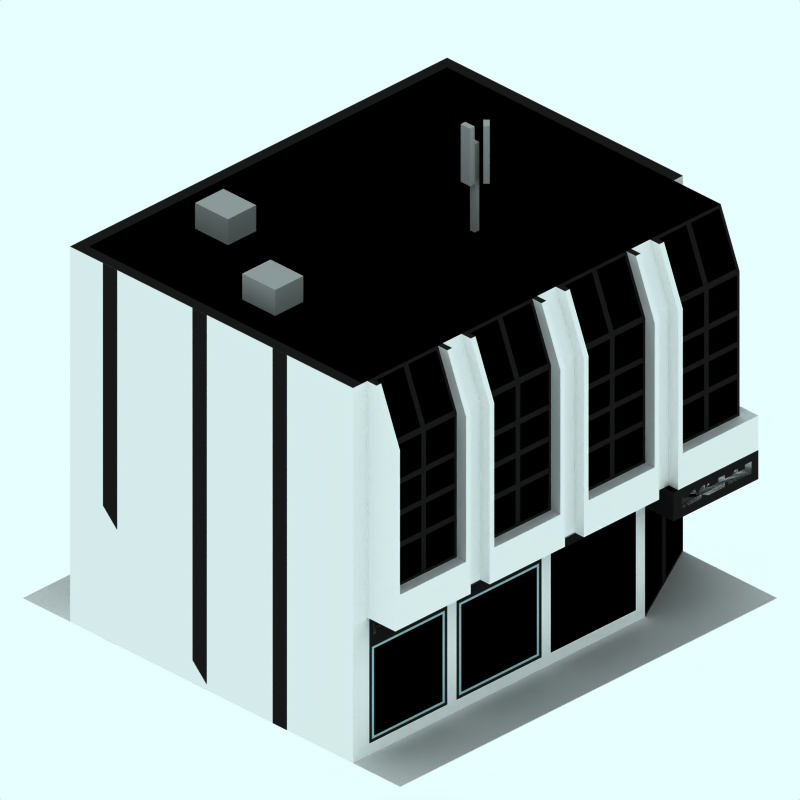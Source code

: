 # Source: 80-shop-offices.blend  (saved by Blender 2.42.0; exported with 4.5.12 LTS)
import bpy
from mathutils import Matrix  # noqa: F401  (used for matrix-valued properties, if any)

bpy.ops.wm.read_factory_settings(use_empty=True)
scene = bpy.context.scene
scene.name = 'Scene'

# ---- collections
col_collection_1 = bpy.data.collections.new('Collection 1'); scene.collection.children.link(col_collection_1)
col_collection_2 = bpy.data.collections.new('Collection 2'); scene.collection.children.link(col_collection_2)
col_collection_2.hide_render = True
col_collection_2.hide_viewport = True
col_collection_3 = bpy.data.collections.new('Collection 3'); scene.collection.children.link(col_collection_3)
col_collection_3.hide_render = True
col_collection_3.hide_viewport = True
col_collection_4 = bpy.data.collections.new('Collection 4'); scene.collection.children.link(col_collection_4)
col_collection_4.hide_render = True
col_collection_4.hide_viewport = True

# ---- materials (node trees are filled in below, after node groups)
mat_frame = bpy.data.materials.new('Frame')
mat_frame.alpha_threshold = 0.0
mat_frame.preview_render_type = 'CUBE'
mat_frame.diffuse_color = (0.1, 0.09901, 0.09901, 1.0)
mat_frame.specular_color = (1.0, 0.9999, 0.9999)
mat_frame.roughness = 0.5
mat_frame.line_color = (0.0, 0.0, 0.0, 1.0)
mat_maincolour1 = bpy.data.materials.new('MainColour1')
mat_maincolour1.alpha_threshold = 0.0
mat_maincolour1.preview_render_type = 'CUBE'
mat_maincolour1.diffuse_color = (0.6, 0.5999, 0.5999, 1.0)
mat_maincolour1.specular_color = (1.0, 0.9999, 0.9999)
mat_maincolour1.roughness = 0.5
mat_maincolour1.line_color = (0.0, 0.0, 0.0, 1.0)
mat_interior = bpy.data.materials.new('Interior')
mat_interior.alpha_threshold = 0.0
mat_interior.preview_render_type = 'CUBE'
mat_interior.diffuse_color = (0.0001, 9.999e-05, 9.999e-05, 1.0)
mat_interior.specular_color = (1.0, 0.9999, 0.9999)
mat_interior.roughness = 0.5
mat_interior.line_color = (0.0, 0.0, 0.0, 1.0)
mat_blue_flower = bpy.data.materials.new('Blue-Flower')
mat_blue_flower.alpha_threshold = 0.0
mat_blue_flower.preview_render_type = 'FLAT'
mat_blue_flower.diffuse_color = (0.7974, 0.7974, 0.7974, 1.0)
mat_blue_flower.roughness = 0.5
mat_blue_flower.line_color = (0.0, 0.0, 0.0, 1.0)
mat_windowframe = bpy.data.materials.new('WindowFrame')
mat_windowframe.alpha_threshold = 0.0
mat_windowframe.preview_render_type = 'CUBE'
mat_windowframe.diffuse_color = (0.602, 0.7505, 0.768, 1.0)
mat_windowframe.specular_color = (1.0, 0.9999, 0.9999)
mat_windowframe.roughness = 0.5
mat_windowframe.line_color = (0.0, 0.0, 0.0, 1.0)
mat_feltroof = bpy.data.materials.new('FeltRoof')
mat_feltroof.alpha_threshold = 0.0
mat_feltroof.preview_render_type = 'FLAT'
mat_feltroof.diffuse_color = (0.0001, 9.999e-05, 9.999e-05, 1.0)
mat_feltroof.specular_color = (0.3765, 0.37, 0.37)
mat_feltroof.roughness = 0.5
mat_feltroof.line_color = (0.0, 0.0, 0.0, 1.0)
mat_pavement = bpy.data.materials.new('Pavement')
mat_pavement.alpha_threshold = 0.0
mat_pavement.preview_render_type = 'CUBE'
mat_pavement.diffuse_color = (0.8111, 0.8031, 0.8031, 1.0)
mat_pavement.specular_color = (1.0, 0.9999, 0.9999)
mat_pavement.roughness = 0.5
mat_pavement.line_color = (0.0, 0.0, 0.0, 1.0)
mat_brick = bpy.data.materials.new('Brick')
mat_brick.alpha_threshold = 0.0
mat_brick.preview_render_type = 'CUBE'
mat_brick.diffuse_color = (0.9216, 0.9215, 0.9215, 1.0)
mat_brick.specular_color = (1.0, 0.9999, 0.9999)
mat_brick.roughness = 0.5
mat_brick.line_color = (0.0, 0.0, 0.0, 1.0)
mat_transparent = bpy.data.materials.new('Transparent')
mat_transparent.alpha_threshold = 0.0
mat_transparent.preview_render_type = 'FLAT'
mat_transparent.roughness = 0.5

# ---- material node trees

# ---- world
world_world = bpy.data.worlds.new('World'); scene.world = world_world
world_world.color = (0.9059, 1.0, 1.0)
world_world.use_sun_shadow = False
world_world.sun_shadow_jitter_overblur = 0.0
world_world.cycles.sampling_method = 'MANUAL'
world_world.cycles.sample_map_resolution = 256

# ---- cameras
cam_camera_001 = bpy.data.cameras.new('Camera.001')
cam_camera_001.type = 'ORTHO'
cam_camera_001.passepartout_alpha = 0.2
cam_camera_001.clip_end = 100.0
cam_camera_001.lens = 35.0
cam_camera_001.ortho_scale = 12.0
cam_camera_001.display_size = 5.91
cam_camera_001.show_passepartout = False
cam_camera_001.show_safe_areas = True
cam_camera_001.dof.focus_distance = 0.0
cam_camera_001.dof.aperture_fstop = 128.0

# ---- lights
light_lamp = bpy.data.lights.new('Lamp', 'SUN')
light_lamp.transmission_factor = 0.0
light_lamp.angle = 1.571
light_lamp.energy = 0.025
light_lamp.shadow_buffer_clip_start = 0.5
light_lamp.shadow_soft_size = 1.0
light_lamp.shadow_cascade_max_distance = 1000.0
light_lamp.cycles.use_multiple_importance_sampling = False

# ---- meshes
me_plane_068 = bpy.data.meshes.new('Plane.068')
me_plane_068.from_pydata([(-2.0, 6.5, 4.0), (-2.0, -2.384e-07, 4.0), (-2.3, -1.192e-07, 4.0), (-2.3, 6.5, 4.0)], [], [(0, 3, 2, 1)])
me_plane_068.materials.append(mat_frame)
me_plane_068.use_remesh_preserve_volume = False
me_plane_068.use_remesh_preserve_attributes = False
me_plane_068.use_mirror_vertex_groups = False
me_plane_068.update()
me_plane_067 = bpy.data.meshes.new('Plane.067')
me_plane_067.from_pydata([(-0.1, 6.5, 4.0), (-0.1, -2.384e-07, 4.0), (-0.4, -1.192e-07, 4.0), (-0.4, 6.5, 4.0)], [], [(0, 3, 2, 1)])
me_plane_067.materials.append(mat_frame)
me_plane_067.use_remesh_preserve_volume = False
me_plane_067.use_remesh_preserve_attributes = False
me_plane_067.use_mirror_vertex_groups = False
me_plane_067.update()
me_cube_004 = bpy.data.meshes.new('Cube.004')
me_cube_004.from_pydata([(-1.7, 6.95, -2.05), (-1.7, 6.45, -2.05), (-2.3, 6.45, -2.05), (-2.3, 6.95, -2.05), (-1.7, 6.95, -1.35), (-1.7, 6.45, -1.35), (-2.3, 6.45, -1.35), (-2.3, 6.95, -1.35)], [], [(0, 1, 2, 3), (4, 7, 6, 5), (0, 4, 5, 1), (1, 5, 6, 2), (2, 6, 7, 3), (4, 0, 3, 7)])
me_cube_004.materials.append(mat_maincolour1)
me_cube_004.use_remesh_preserve_volume = False
me_cube_004.use_remesh_preserve_attributes = False
me_cube_004.use_mirror_vertex_groups = False
me_cube_004.update()
me_cube_003 = bpy.data.meshes.new('Cube.003')
me_cube_003.from_pydata([(-2.7, 6.95, -0.05), (-2.7, 6.45, -0.05), (-3.3, 6.45, -0.05), (-3.3, 6.95, -0.05), (-2.7, 6.95, 0.65), (-2.7, 6.45, 0.65), (-3.3, 6.45, 0.65), (-3.3, 6.95, 0.65)], [], [(0, 1, 2, 3), (4, 7, 6, 5), (0, 4, 5, 1), (1, 5, 6, 2), (2, 6, 7, 3), (4, 0, 3, 7)])
me_cube_003.materials.append(mat_maincolour1)
me_cube_003.use_remesh_preserve_volume = False
me_cube_003.use_remesh_preserve_attributes = False
me_cube_003.use_mirror_vertex_groups = False
me_cube_003.update()
me_plane_066 = bpy.data.meshes.new('Plane.066')
me_plane_066.from_pydata([(2.101, 1.502, 3.001), (2.101, 0.00184, 3.001), (1.101, 0.00184, 3.001), (1.101, 1.502, 3.001)], [], [(0, 3, 2, 1)])
me_plane_066.materials.append(mat_frame)
me_plane_066.use_remesh_preserve_volume = False
me_plane_066.use_remesh_preserve_attributes = False
me_plane_066.use_mirror_vertex_groups = False
me_plane_066.update()
me_plane_065 = bpy.data.meshes.new('Plane.065')
me_plane_065.from_pydata([(3.201, 1.502, 3.001), (3.201, 0.00184, 3.001), (2.201, 0.00184, 3.001), (2.201, 1.502, 3.001)], [], [(0, 3, 2, 1)])
me_plane_065.materials.append(mat_frame)
me_plane_065.use_remesh_preserve_volume = False
me_plane_065.use_remesh_preserve_attributes = False
me_plane_065.use_mirror_vertex_groups = False
me_plane_065.update()
me_plane_064 = bpy.data.meshes.new('Plane.064')
me_plane_064.from_pydata([(-2.499, 1.502, 3.001), (-2.499, 0.00184, 3.001), (-3.499, 0.00184, 3.001), (-3.499, 1.502, 3.001)], [], [(0, 3, 2, 1)])
me_plane_064.materials.append(mat_frame)
me_plane_064.use_remesh_preserve_volume = False
me_plane_064.use_remesh_preserve_attributes = False
me_plane_064.use_mirror_vertex_groups = False
me_plane_064.update()
me_plane_063 = bpy.data.meshes.new('Plane.063')
me_plane_063.from_pydata([(3.6, 3.7, -3.0), (2.9, 3.7, -3.0), (3.55, 3.65, -3.0), (2.95, 3.65, -3.0), (3.6, 3.0, -3.0), (3.55, 3.05, -3.0), (2.95, 3.05, -3.0), (2.25, 3.05, -3.0), (2.2, 3.0, -3.0), (2.25, 3.65, -3.0), (2.2, 3.7, -3.0), (2.85, 3.05, -3.0), (2.9, 3.0, -3.0), (2.85, 3.65, -3.0), (2.85, 5.45, -3.0), (2.85, 4.85, -3.0), (2.25, 5.45, -3.0), (2.2, 4.8, -3.0), (2.25, 4.85, -3.0), (2.95, 4.85, -3.0), (3.55, 4.85, -3.0), (3.6, 4.8, -3.0), (2.95, 5.45, -3.0), (3.55, 5.45, -3.0), (2.9, 5.5, -3.0), (3.6, 5.5, -3.0), (2.9, 4.8, -3.0), (3.55, 4.75, -3.0), (2.95, 4.75, -3.0), (3.55, 4.3, -3.0), (2.95, 4.3, -3.0), (2.25, 4.3, -3.0), (2.25, 4.75, -3.0), (2.85, 4.3, -3.0), (2.85, 4.75, -3.0), (2.85, 4.2, -3.0), (2.85, 3.75, -3.0), (2.2, 4.25, -3.0), (2.25, 4.2, -3.0), (2.25, 3.75, -3.0), (2.95, 3.75, -3.0), (3.55, 3.75, -3.0), (2.95, 4.2, -3.0), (3.55, 4.2, -3.0), (2.9, 4.25, -3.0), (3.6, 4.25, -3.0), (3.6, 6.5, -3.0), (2.9, 6.5, -3.0), (3.55, 6.45, -3.0), (2.95, 6.45, -3.0), (3.55, 5.55, -3.0), (2.95, 5.55, -3.0), (2.25, 5.55, -3.0), (2.2, 5.5, -3.0), (2.25, 6.45, -3.0), (2.2, 6.5, -3.0), (2.85, 5.55, -3.0), (2.85, 6.45, -3.0)], [], [(0, 1, 3, 2), (4, 0, 2, 5), (5, 6, 12, 4), (1, 12, 6, 3), (9, 10, 8, 7), (1, 13, 11, 12), (9, 13, 1, 10), (7, 8, 12, 11), (18, 17, 26, 15), (16, 14, 24, 53), (24, 14, 15, 26), (16, 53, 17, 18), (24, 26, 19, 22), (20, 19, 26, 21), (23, 20, 21, 25), (25, 24, 22, 23), (21, 26, 28, 27), (27, 29, 45, 21), (29, 30, 44, 45), (26, 44, 30, 28), (32, 17, 37, 31), (26, 34, 33, 44), (32, 34, 26, 17), (31, 37, 44, 33), (39, 10, 1, 36), (38, 35, 44, 37), (44, 35, 36, 1), (38, 37, 10, 39), (44, 1, 40, 42), (1, 0, 41, 40), (0, 45, 43, 41), (45, 44, 42, 43), (46, 47, 49, 48), (48, 50, 25, 46), (50, 51, 24, 25), (47, 24, 51, 49), (54, 55, 53, 52), (47, 57, 56, 24), (54, 57, 47, 55), (52, 53, 24, 56), (9, 7, 11, 13), (38, 39, 36, 35), (32, 31, 33, 34), (16, 18, 15, 14), (54, 52, 56, 57), (2, 3, 6, 5), (43, 42, 40, 41), (27, 28, 30, 29), (23, 22, 19, 20), (48, 49, 51, 50)])
me_plane_063.polygons.foreach_set('material_index', [1, 1, 1, 1, 1, 1, 1, 1, 1, 1, 1, 1, 1, 1, 1, 1, 1, 1, 1, 1, 1, 1, 1, 1, 1, 1, 1, 1, 1, 1, 1, 1, 1, 1, 1, 1, 1, 1, 1, 1, 0, 0, 0, 0, 0, 0, 0, 0, 0, 0])
me_plane_063.materials.append(mat_interior)
me_plane_063.materials.append(mat_frame)
me_plane_063.use_remesh_preserve_volume = False
me_plane_063.use_remesh_preserve_attributes = False
me_plane_063.use_mirror_vertex_groups = False
me_plane_063.update()
me_plane_062 = bpy.data.meshes.new('Plane.062')
me_plane_062.from_pydata([(1.6, 3.7, -3.0), (0.9, 3.7, -3.0), (1.55, 3.65, -3.0), (0.95, 3.65, -3.0), (1.6, 3.0, -3.0), (1.55, 3.05, -3.0), (0.95, 3.05, -3.0), (0.25, 3.05, -3.0), (0.2, 3.0, -3.0), (0.25, 3.65, -3.0), (0.2, 3.7, -3.0), (0.85, 3.05, -3.0), (0.9, 3.0, -3.0), (0.85, 3.65, -3.0), (0.85, 5.45, -3.0), (0.85, 4.85, -3.0), (0.25, 5.45, -3.0), (0.2, 4.8, -3.0), (0.25, 4.85, -3.0), (0.95, 4.85, -3.0), (1.55, 4.85, -3.0), (1.6, 4.8, -3.0), (0.95, 5.45, -3.0), (1.55, 5.45, -3.0), (0.9, 5.5, -3.0), (1.6, 5.5, -3.0), (0.9, 4.8, -3.0), (1.55, 4.75, -3.0), (0.95, 4.75, -3.0), (1.55, 4.3, -3.0), (0.95, 4.3, -3.0), (0.25, 4.3, -3.0), (0.25, 4.75, -3.0), (0.85, 4.3, -3.0), (0.85, 4.75, -3.0), (0.85, 4.2, -3.0), (0.85, 3.75, -3.0), (0.2, 4.25, -3.0), (0.25, 4.2, -3.0), (0.25, 3.75, -3.0), (0.95, 3.75, -3.0), (1.55, 3.75, -3.0), (0.95, 4.2, -3.0), (1.55, 4.2, -3.0), (0.9, 4.25, -3.0), (1.6, 4.25, -3.0), (1.6, 6.5, -3.0), (0.9, 6.5, -3.0), (1.55, 6.45, -3.0), (0.95, 6.45, -3.0), (1.55, 5.55, -3.0), (0.95, 5.55, -3.0), (0.25, 5.55, -3.0), (0.2, 5.5, -3.0), (0.25, 6.45, -3.0), (0.2, 6.5, -3.0), (0.85, 5.55, -3.0), (0.85, 6.45, -3.0)], [], [(0, 1, 3, 2), (4, 0, 2, 5), (5, 6, 12, 4), (1, 12, 6, 3), (9, 10, 8, 7), (1, 13, 11, 12), (9, 13, 1, 10), (7, 8, 12, 11), (18, 17, 26, 15), (16, 14, 24, 53), (24, 14, 15, 26), (16, 53, 17, 18), (24, 26, 19, 22), (20, 19, 26, 21), (23, 20, 21, 25), (25, 24, 22, 23), (21, 26, 28, 27), (27, 29, 45, 21), (29, 30, 44, 45), (26, 44, 30, 28), (32, 17, 37, 31), (26, 34, 33, 44), (32, 34, 26, 17), (31, 37, 44, 33), (39, 10, 1, 36), (38, 35, 44, 37), (44, 35, 36, 1), (38, 37, 10, 39), (44, 1, 40, 42), (1, 0, 41, 40), (0, 45, 43, 41), (45, 44, 42, 43), (46, 47, 49, 48), (48, 50, 25, 46), (50, 51, 24, 25), (47, 24, 51, 49), (54, 55, 53, 52), (47, 57, 56, 24), (54, 57, 47, 55), (52, 53, 24, 56), (9, 7, 11, 13), (38, 39, 36, 35), (32, 31, 33, 34), (16, 18, 15, 14), (54, 52, 56, 57), (2, 3, 6, 5), (43, 42, 40, 41), (27, 28, 30, 29), (23, 22, 19, 20), (48, 49, 51, 50)])
me_plane_062.polygons.foreach_set('material_index', [1, 1, 1, 1, 1, 1, 1, 1, 1, 1, 1, 1, 1, 1, 1, 1, 1, 1, 1, 1, 1, 1, 1, 1, 1, 1, 1, 1, 1, 1, 1, 1, 1, 1, 1, 1, 1, 1, 1, 1, 0, 0, 0, 0, 0, 0, 0, 0, 0, 0])
me_plane_062.materials.append(mat_interior)
me_plane_062.materials.append(mat_frame)
me_plane_062.use_remesh_preserve_volume = False
me_plane_062.use_remesh_preserve_attributes = False
me_plane_062.use_mirror_vertex_groups = False
me_plane_062.update()
me_plane_061 = bpy.data.meshes.new('Plane.061')
me_plane_061.from_pydata([(-2.4, 3.7, -3.0), (-3.1, 3.7, -3.0), (-2.45, 3.65, -3.0), (-3.05, 3.65, -3.0), (-2.4, 3.0, -3.0), (-2.45, 3.05, -3.0), (-3.05, 3.05, -3.0), (-3.75, 3.05, -3.0), (-3.8, 3.0, -3.0), (-3.75, 3.65, -3.0), (-3.8, 3.7, -3.0), (-3.15, 3.05, -3.0), (-3.1, 3.0, -3.0), (-3.15, 3.65, -3.0), (-3.15, 5.45, -3.0), (-3.15, 4.85, -3.0), (-3.75, 5.45, -3.0), (-3.8, 4.8, -3.0), (-3.75, 4.85, -3.0), (-3.05, 4.85, -3.0), (-2.45, 4.85, -3.0), (-2.4, 4.8, -3.0), (-3.05, 5.45, -3.0), (-2.45, 5.45, -3.0), (-3.1, 5.5, -3.0), (-2.4, 5.5, -3.0), (-3.1, 4.8, -3.0), (-2.45, 4.75, -3.0), (-3.05, 4.75, -3.0), (-2.45, 4.3, -3.0), (-3.05, 4.3, -3.0), (-3.75, 4.3, -3.0), (-3.75, 4.75, -3.0), (-3.15, 4.3, -3.0), (-3.15, 4.75, -3.0), (-3.15, 4.2, -3.0), (-3.15, 3.75, -3.0), (-3.8, 4.25, -3.0), (-3.75, 4.2, -3.0), (-3.75, 3.75, -3.0), (-3.05, 3.75, -3.0), (-2.45, 3.75, -3.0), (-3.05, 4.2, -3.0), (-2.45, 4.2, -3.0), (-3.1, 4.25, -3.0), (-2.4, 4.25, -3.0), (-2.4, 6.5, -3.0), (-3.1, 6.5, -3.0), (-2.45, 6.45, -3.0), (-3.05, 6.45, -3.0), (-2.45, 5.55, -3.0), (-3.05, 5.55, -3.0), (-3.75, 5.55, -3.0), (-3.8, 5.5, -3.0), (-3.75, 6.45, -3.0), (-3.8, 6.5, -3.0), (-3.15, 5.55, -3.0), (-3.15, 6.45, -3.0)], [], [(0, 1, 3, 2), (4, 0, 2, 5), (5, 6, 12, 4), (1, 12, 6, 3), (9, 10, 8, 7), (1, 13, 11, 12), (9, 13, 1, 10), (7, 8, 12, 11), (18, 17, 26, 15), (16, 14, 24, 53), (24, 14, 15, 26), (16, 53, 17, 18), (24, 26, 19, 22), (20, 19, 26, 21), (23, 20, 21, 25), (25, 24, 22, 23), (21, 26, 28, 27), (27, 29, 45, 21), (29, 30, 44, 45), (26, 44, 30, 28), (32, 17, 37, 31), (26, 34, 33, 44), (32, 34, 26, 17), (31, 37, 44, 33), (39, 10, 1, 36), (38, 35, 44, 37), (44, 35, 36, 1), (38, 37, 10, 39), (44, 1, 40, 42), (1, 0, 41, 40), (0, 45, 43, 41), (45, 44, 42, 43), (46, 47, 49, 48), (48, 50, 25, 46), (50, 51, 24, 25), (47, 24, 51, 49), (54, 55, 53, 52), (47, 57, 56, 24), (54, 57, 47, 55), (52, 53, 24, 56), (9, 7, 11, 13), (38, 39, 36, 35), (32, 31, 33, 34), (16, 18, 15, 14), (54, 52, 56, 57), (2, 3, 6, 5), (43, 42, 40, 41), (27, 28, 30, 29), (23, 22, 19, 20), (48, 49, 51, 50)])
me_plane_061.polygons.foreach_set('material_index', [1, 1, 1, 1, 1, 1, 1, 1, 1, 1, 1, 1, 1, 1, 1, 1, 1, 1, 1, 1, 1, 1, 1, 1, 1, 1, 1, 1, 1, 1, 1, 1, 1, 1, 1, 1, 1, 1, 1, 1, 0, 0, 0, 0, 0, 0, 0, 0, 0, 0])
me_plane_061.materials.append(mat_interior)
me_plane_061.materials.append(mat_frame)
me_plane_061.use_remesh_preserve_volume = False
me_plane_061.use_remesh_preserve_attributes = False
me_plane_061.use_mirror_vertex_groups = False
me_plane_061.update()
me_plane_060 = bpy.data.meshes.new('Plane.060')
me_plane_060.from_pydata([(-0.4, 3.7, -3.0), (-1.1, 3.7, -3.0), (-0.45, 3.65, -3.0), (-1.05, 3.65, -3.0), (-0.4, 3.0, -3.0), (-0.45, 3.05, -3.0), (-1.05, 3.05, -3.0), (-1.75, 3.05, -3.0), (-1.8, 3.0, -3.0), (-1.75, 3.65, -3.0), (-1.8, 3.7, -3.0), (-1.15, 3.05, -3.0), (-1.1, 3.0, -3.0), (-1.15, 3.65, -3.0), (-1.15, 5.45, -3.0), (-1.15, 4.85, -3.0), (-1.75, 5.45, -3.0), (-1.8, 4.8, -3.0), (-1.75, 4.85, -3.0), (-1.05, 4.85, -3.0), (-0.45, 4.85, -3.0), (-0.4, 4.8, -3.0), (-1.05, 5.45, -3.0), (-0.45, 5.45, -3.0), (-1.1, 5.5, -3.0), (-0.4, 5.5, -3.0), (-1.1, 4.8, -3.0), (-0.45, 4.75, -3.0), (-1.05, 4.75, -3.0), (-0.45, 4.3, -3.0), (-1.05, 4.3, -3.0), (-1.75, 4.3, -3.0), (-1.75, 4.75, -3.0), (-1.15, 4.3, -3.0), (-1.15, 4.75, -3.0), (-1.15, 4.2, -3.0), (-1.15, 3.75, -3.0), (-1.8, 4.25, -3.0), (-1.75, 4.2, -3.0), (-1.75, 3.75, -3.0), (-1.05, 3.75, -3.0), (-0.45, 3.75, -3.0), (-1.05, 4.2, -3.0), (-0.45, 4.2, -3.0), (-1.1, 4.25, -3.0), (-0.4, 4.25, -3.0), (-0.4, 6.5, -3.0), (-1.1, 6.5, -3.0), (-0.45, 6.45, -3.0), (-1.05, 6.45, -3.0), (-0.45, 5.55, -3.0), (-1.05, 5.55, -3.0), (-1.75, 5.55, -3.0), (-1.8, 5.5, -3.0), (-1.75, 6.45, -3.0), (-1.8, 6.5, -3.0), (-1.15, 5.55, -3.0), (-1.15, 6.45, -3.0)], [], [(0, 1, 3, 2), (4, 0, 2, 5), (5, 6, 12, 4), (1, 12, 6, 3), (9, 10, 8, 7), (1, 13, 11, 12), (9, 13, 1, 10), (7, 8, 12, 11), (18, 17, 26, 15), (16, 14, 24, 53), (24, 14, 15, 26), (16, 53, 17, 18), (24, 26, 19, 22), (20, 19, 26, 21), (23, 20, 21, 25), (25, 24, 22, 23), (21, 26, 28, 27), (27, 29, 45, 21), (29, 30, 44, 45), (26, 44, 30, 28), (32, 17, 37, 31), (26, 34, 33, 44), (32, 34, 26, 17), (31, 37, 44, 33), (39, 10, 1, 36), (38, 35, 44, 37), (44, 35, 36, 1), (38, 37, 10, 39), (44, 1, 40, 42), (1, 0, 41, 40), (0, 45, 43, 41), (45, 44, 42, 43), (46, 47, 49, 48), (48, 50, 25, 46), (50, 51, 24, 25), (47, 24, 51, 49), (54, 55, 53, 52), (47, 57, 56, 24), (54, 57, 47, 55), (52, 53, 24, 56), (9, 7, 11, 13), (38, 39, 36, 35), (32, 31, 33, 34), (16, 18, 15, 14), (54, 52, 56, 57), (2, 3, 6, 5), (43, 42, 40, 41), (27, 28, 30, 29), (23, 22, 19, 20), (48, 49, 51, 50)])
me_plane_060.polygons.foreach_set('material_index', [1, 1, 1, 1, 1, 1, 1, 1, 1, 1, 1, 1, 1, 1, 1, 1, 1, 1, 1, 1, 1, 1, 1, 1, 1, 1, 1, 1, 1, 1, 1, 1, 1, 1, 1, 1, 1, 1, 1, 1, 0, 0, 0, 0, 0, 0, 0, 0, 0, 0])
me_plane_060.materials.append(mat_interior)
me_plane_060.materials.append(mat_frame)
me_plane_060.use_remesh_preserve_volume = False
me_plane_060.use_remesh_preserve_attributes = False
me_plane_060.use_mirror_vertex_groups = False
me_plane_060.update()
me_plane_059 = bpy.data.meshes.new('Plane.059')
me_plane_059.from_pydata([(-2.075, 2.051, -4.0), (-2.075, 2.263, -4.0), (-2.146, 2.192, -4.0), (-2.217, 2.192, -4.0), (-2.287, 2.263, -4.0), (-2.358, 2.263, -4.0), (-2.428, 2.122, -4.0), (-2.428, 2.192, -4.0), (-2.499, 2.263, -4.0), (-2.57, 2.263, -4.0), (-2.57, 2.192, -4.0), (-2.64, 2.263, -4.0), (-2.711, 2.192, -4.0), (-2.852, 2.192, -4.0), (-2.852, 2.263, -4.0), (-2.993, 2.263, -4.0), (-2.993, 2.192, -4.0), (-3.134, 2.192, -4.0), (-3.205, 2.263, -4.0), (-3.276, 2.263, -4.0), (-3.276, 2.192, -4.0), (-3.417, 2.192, -4.0), (-3.417, 2.263, -4.0), (-3.558, 2.263, -4.0), (-3.558, 2.051, -4.0), (-3.064, 2.051, -4.0), (-3.064, 2.122, -4.0), (-2.993, 2.122, -4.0), (-2.993, 2.051, -4.0), (-2.64, 2.051, -4.0), (-2.499, 2.122, -4.0), (-2.499, 2.051, -4.0), (-2.217, 2.051, -4.0), (-2.146, 2.122, -4.0), (-2.146, 2.051, -4.0)], [], [(22, 23, 24), (21, 22, 24), (18, 19, 20), (17, 18, 20), (14, 15, 16), (13, 14, 16), (10, 11, 12), (8, 9, 10), (7, 8, 10), (4, 5, 6), (3, 4, 6), (0, 1, 2), (20, 21, 24), (17, 20, 24), (16, 17, 24), (13, 16, 24), (12, 13, 24), (10, 12, 24), (26, 10, 24), (7, 10, 26), (6, 7, 26), (2, 3, 6), (33, 2, 6), (0, 2, 33), (33, 6, 26), (25, 26, 24), (33, 26, 27), (30, 27, 28), (33, 27, 30), (29, 30, 28), (33, 30, 31), (32, 33, 31), (0, 33, 34)])
me_plane_059.materials.append(mat_blue_flower)
me_plane_059.use_remesh_preserve_volume = False
me_plane_059.use_remesh_preserve_attributes = False
me_plane_059.use_mirror_vertex_groups = False
me_plane_059.update()
me_plane_058 = bpy.data.meshes.new('Plane.058')
me_plane_058.from_pydata([(-2.375, 2.051, 3.6), (-2.375, 2.263, 3.6), (-2.446, 2.192, 3.6), (-2.517, 2.192, 3.6), (-2.587, 2.263, 3.6), (-2.658, 2.263, 3.6), (-2.728, 2.122, 3.6), (-2.728, 2.192, 3.6), (-2.799, 2.263, 3.6), (-2.87, 2.263, 3.6), (-2.87, 2.192, 3.6), (-2.94, 2.263, 3.6), (-3.011, 2.192, 3.6), (-3.152, 2.192, 3.6), (-3.152, 2.263, 3.6), (-3.293, 2.263, 3.6), (-3.293, 2.192, 3.6), (-3.435, 2.192, 3.6), (-3.505, 2.263, 3.6), (-3.576, 2.263, 3.6), (-3.576, 2.192, 3.6), (-3.717, 2.192, 3.6), (-3.717, 2.263, 3.6), (-3.858, 2.263, 3.6), (-3.858, 2.051, 3.6), (-3.364, 2.051, 3.6), (-3.364, 2.122, 3.6), (-3.293, 2.122, 3.6), (-3.293, 2.051, 3.6), (-2.94, 2.051, 3.6), (-2.799, 2.122, 3.6), (-2.799, 2.051, 3.6), (-2.517, 2.051, 3.6), (-2.446, 2.122, 3.6), (-2.446, 2.051, 3.6)], [], [(22, 23, 24), (21, 22, 24), (18, 19, 20), (17, 18, 20), (14, 15, 16), (13, 14, 16), (10, 11, 12), (8, 9, 10), (7, 8, 10), (4, 5, 6), (3, 4, 6), (0, 1, 2), (20, 21, 24), (17, 20, 24), (16, 17, 24), (13, 16, 24), (12, 13, 24), (10, 12, 24), (26, 10, 24), (7, 10, 26), (6, 7, 26), (2, 3, 6), (33, 2, 6), (0, 2, 33), (33, 6, 26), (25, 26, 24), (33, 26, 27), (30, 27, 28), (33, 27, 30), (29, 30, 28), (33, 30, 31), (32, 33, 31), (0, 33, 34)])
me_plane_058.materials.append(mat_blue_flower)
me_plane_058.use_remesh_preserve_volume = False
me_plane_058.use_remesh_preserve_attributes = False
me_plane_058.use_mirror_vertex_groups = False
me_plane_058.update()
me_plane_057 = bpy.data.meshes.new('Plane.057')
me_plane_057.from_pydata([(-2.2, 1.9, 3.6), (-4.0, 1.9, 3.6), (-2.2, 2.4, 3.6), (-4.0, 2.4, 3.6), (-2.2, 1.9, 3.0), (-2.2, 2.4, 3.0), (-4.0, 1.9, 2.0), (-4.0, 2.4, 2.0)], [], [(1, 0, 2, 3), (2, 0, 4, 5), (1, 3, 7, 6)])
me_plane_057.materials.append(mat_frame)
me_plane_057.use_remesh_preserve_volume = False
me_plane_057.use_remesh_preserve_attributes = False
me_plane_057.use_mirror_vertex_groups = False
me_plane_057.update()
me_plane_031 = bpy.data.meshes.new('Plane.031')
me_plane_031.from_pydata([(-2.0, 3.7, -3.8), (-2.7, 3.7, -3.8), (-2.05, 3.65, -3.8), (-2.65, 3.65, -3.8), (-2.0, 3.0, -3.8), (-2.05, 3.05, -3.8), (-2.65, 3.05, -3.8), (-3.35, 3.05, -3.8), (-3.4, 3.0, -3.8), (-3.35, 3.65, -3.8), (-3.4, 3.7, -3.8), (-2.75, 3.05, -3.8), (-2.7, 3.0, -3.8), (-2.75, 3.65, -3.8), (-2.75, 5.45, -3.8), (-2.75, 4.85, -3.8), (-3.35, 5.45, -3.8), (-3.4, 4.8, -3.8), (-3.35, 4.85, -3.8), (-2.65, 4.85, -3.8), (-2.05, 4.85, -3.8), (-2.0, 4.8, -3.8), (-2.65, 5.45, -3.8), (-2.05, 5.45, -3.8), (-2.7, 5.5, -3.8), (-2.0, 5.5, -3.8), (-2.7, 4.8, -3.8), (-2.05, 4.75, -3.8), (-2.65, 4.75, -3.8), (-2.05, 4.3, -3.8), (-2.65, 4.3, -3.8), (-3.35, 4.3, -3.8), (-3.35, 4.75, -3.8), (-2.75, 4.3, -3.8), (-2.75, 4.75, -3.8), (-2.75, 4.2, -3.8), (-2.75, 3.75, -3.8), (-3.4, 4.25, -3.8), (-3.35, 4.2, -3.8), (-3.35, 3.75, -3.8), (-2.65, 3.75, -3.8), (-2.05, 3.75, -3.8), (-2.65, 4.2, -3.8), (-2.05, 4.2, -3.8), (-2.7, 4.25, -3.8), (-2.0, 4.25, -3.8), (-2.0, 6.5, -3.8), (-2.7, 6.5, -3.8), (-2.05, 6.45, -3.8), (-2.65, 6.45, -3.8), (-2.05, 5.55, -3.8), (-2.65, 5.55, -3.8), (-3.33, 5.55, -3.8), (-3.4, 5.5, -3.8), (-2.97, 6.45, -3.8), (-3.0, 6.5, -3.8), (-2.75, 5.55, -3.8), (-2.75, 6.45, -3.8)], [], [(0, 1, 3, 2), (4, 0, 2, 5), (5, 6, 12, 4), (1, 12, 6, 3), (9, 10, 8, 7), (1, 13, 11, 12), (9, 13, 1, 10), (7, 8, 12, 11), (18, 17, 26, 15), (16, 14, 24, 53), (24, 14, 15, 26), (16, 53, 17, 18), (24, 26, 19, 22), (20, 19, 26, 21), (23, 20, 21, 25), (25, 24, 22, 23), (21, 26, 28, 27), (27, 29, 45, 21), (29, 30, 44, 45), (26, 44, 30, 28), (32, 17, 37, 31), (26, 34, 33, 44), (32, 34, 26, 17), (31, 37, 44, 33), (39, 10, 1, 36), (38, 35, 44, 37), (44, 35, 36, 1), (38, 37, 10, 39), (44, 1, 40, 42), (1, 0, 41, 40), (0, 45, 43, 41), (45, 44, 42, 43), (46, 47, 49, 48), (48, 50, 25, 46), (50, 51, 24, 25), (47, 24, 51, 49), (54, 55, 53, 52), (47, 57, 56, 24), (54, 57, 47, 55), (52, 53, 24, 56), (9, 7, 11, 13), (38, 39, 36, 35), (32, 31, 33, 34), (16, 18, 15, 14), (54, 52, 56, 57), (2, 3, 6, 5), (43, 42, 40, 41), (27, 28, 30, 29), (23, 22, 19, 20), (48, 49, 51, 50)])
me_plane_031.polygons.foreach_set('material_index', [1, 1, 1, 1, 1, 1, 1, 1, 1, 1, 1, 1, 1, 1, 1, 1, 1, 1, 1, 1, 1, 1, 1, 1, 1, 1, 1, 1, 1, 1, 1, 1, 1, 1, 1, 1, 1, 1, 1, 1, 0, 0, 0, 0, 0, 0, 0, 0, 0, 0])
me_plane_031.materials.append(mat_interior)
me_plane_031.materials.append(mat_frame)
me_plane_031.use_remesh_preserve_volume = False
me_plane_031.use_remesh_preserve_attributes = False
me_plane_031.use_mirror_vertex_groups = False
me_plane_031.update()
me_plane_029 = bpy.data.meshes.new('Plane.029')
me_plane_029.from_pydata([(-2.4, 3.7, 3.4), (-3.1, 3.7, 3.4), (-2.45, 3.65, 3.4), (-3.05, 3.65, 3.4), (-2.4, 3.0, 3.4), (-2.45, 3.05, 3.4), (-3.05, 3.05, 3.4), (-3.75, 3.05, 3.4), (-3.8, 3.0, 3.4), (-3.75, 3.65, 3.4), (-3.8, 3.7, 3.4), (-3.15, 3.05, 3.4), (-3.1, 3.0, 3.4), (-3.15, 3.65, 3.4), (-3.15, 5.45, 3.4), (-3.15, 4.85, 3.4), (-3.75, 5.45, 3.4), (-3.8, 4.8, 3.4), (-3.75, 4.85, 3.4), (-3.05, 4.85, 3.4), (-2.45, 4.85, 3.4), (-2.4, 4.8, 3.4), (-3.05, 5.45, 3.4), (-2.45, 5.45, 3.4), (-3.1, 5.5, 3.4), (-2.4, 5.5, 3.4), (-3.1, 4.8, 3.4), (-2.45, 4.75, 3.4), (-3.05, 4.75, 3.4), (-2.45, 4.3, 3.4), (-3.05, 4.3, 3.4), (-3.75, 4.3, 3.4), (-3.75, 4.75, 3.4), (-3.15, 4.3, 3.4), (-3.15, 4.75, 3.4), (-3.15, 4.2, 3.4), (-3.15, 3.75, 3.4), (-3.8, 4.25, 3.4), (-3.75, 4.2, 3.4), (-3.75, 3.75, 3.4), (-3.05, 3.75, 3.4), (-2.45, 3.75, 3.4), (-3.05, 4.2, 3.4), (-2.45, 4.2, 3.4), (-3.1, 4.25, 3.4), (-2.4, 4.25, 3.4), (-2.4, 6.5, 3.0), (-3.1, 6.5, 3.0), (-2.45, 6.45, 3.02), (-3.05, 6.45, 3.02), (-2.45, 5.55, 3.38), (-3.05, 5.55, 3.38), (-3.75, 5.55, 3.38), (-3.8, 5.5, 3.4), (-3.75, 6.45, 3.02), (-3.8, 6.5, 3.0), (-3.15, 5.55, 3.38), (-3.15, 6.45, 3.02)], [], [(0, 1, 3, 2), (4, 0, 2, 5), (5, 6, 12, 4), (1, 12, 6, 3), (9, 10, 8, 7), (1, 13, 11, 12), (9, 13, 1, 10), (7, 8, 12, 11), (18, 17, 26, 15), (16, 14, 24, 53), (24, 14, 15, 26), (16, 53, 17, 18), (24, 26, 19, 22), (20, 19, 26, 21), (23, 20, 21, 25), (25, 24, 22, 23), (21, 26, 28, 27), (27, 29, 45, 21), (29, 30, 44, 45), (26, 44, 30, 28), (32, 17, 37, 31), (26, 34, 33, 44), (32, 34, 26, 17), (31, 37, 44, 33), (39, 10, 1, 36), (38, 35, 44, 37), (44, 35, 36, 1), (38, 37, 10, 39), (44, 1, 40, 42), (1, 0, 41, 40), (0, 45, 43, 41), (45, 44, 42, 43), (46, 47, 49, 48), (48, 50, 25, 46), (50, 51, 24, 25), (47, 24, 51, 49), (54, 55, 53, 52), (47, 57, 56, 24), (54, 57, 47, 55), (52, 53, 24, 56), (9, 7, 11, 13), (38, 39, 36, 35), (32, 31, 33, 34), (16, 18, 15, 14), (54, 52, 56, 57), (2, 3, 6, 5), (43, 42, 40, 41), (27, 28, 30, 29), (23, 22, 19, 20), (48, 49, 51, 50)])
me_plane_029.polygons.foreach_set('material_index', [1, 1, 1, 1, 1, 1, 1, 1, 1, 1, 1, 1, 1, 1, 1, 1, 1, 1, 1, 1, 1, 1, 1, 1, 1, 1, 1, 1, 1, 1, 1, 1, 1, 1, 1, 1, 1, 1, 1, 1, 0, 0, 0, 0, 0, 0, 0, 0, 0, 0])
me_plane_029.materials.append(mat_interior)
me_plane_029.materials.append(mat_frame)
me_plane_029.use_remesh_preserve_volume = False
me_plane_029.use_remesh_preserve_attributes = False
me_plane_029.use_mirror_vertex_groups = False
me_plane_029.update()
me_cube = bpy.data.meshes.new('Cube')
me_cube.from_pydata([(0.8394, 8.383, 1.065), (0.8394, 7.383, 1.065), (0.7687, 7.383, 0.9939), (0.7687, 8.383, 0.9939), (0.698, 8.383, 1.206), (0.698, 7.383, 1.206), (0.6273, 7.383, 1.135), (0.6273, 8.383, 1.135), (0.5333, 8.383, 0.85), (0.5333, 7.383, 0.85), (0.4333, 7.383, 0.85), (0.4333, 8.383, 0.85), (0.5333, 8.383, 1.05), (0.5333, 7.383, 1.05), (0.4333, 7.383, 1.05), (0.4333, 8.383, 1.05), (0.6833, 8.033, 0.9), (0.6833, 6.433, 0.9), (0.5833, 6.433, 0.9), (0.5833, 8.033, 0.9), (0.6833, 8.033, 1.0), (0.6833, 6.433, 1.0), (0.5833, 6.433, 1.0), (0.5833, 8.033, 1.0)], [], [(0, 1, 2, 3), (4, 7, 6, 5), (0, 4, 5, 1), (1, 5, 6, 2), (2, 6, 7, 3), (4, 0, 3, 7), (8, 9, 10, 11), (12, 15, 14, 13), (8, 12, 13, 9), (9, 13, 14, 10), (10, 14, 15, 11), (12, 8, 11, 15), (16, 17, 18, 19), (20, 23, 22, 21), (16, 20, 21, 17), (17, 21, 22, 18), (18, 22, 23, 19), (20, 16, 19, 23)])
me_cube.materials.append(mat_maincolour1)
me_cube.use_remesh_preserve_volume = False
me_cube.use_remesh_preserve_attributes = False
me_cube.use_mirror_vertex_groups = False
me_cube.update()
me_plane_028 = bpy.data.meshes.new('Plane.028')
me_plane_028.from_pydata([(-0.4, 3.7, 3.4), (-1.1, 3.7, 3.4), (-0.45, 3.65, 3.4), (-1.05, 3.65, 3.4), (-0.4, 3.0, 3.4), (-0.45, 3.05, 3.4), (-1.05, 3.05, 3.4), (-1.75, 3.05, 3.4), (-1.8, 3.0, 3.4), (-1.75, 3.65, 3.4), (-1.8, 3.7, 3.4), (-1.15, 3.05, 3.4), (-1.1, 3.0, 3.4), (-1.15, 3.65, 3.4), (-1.15, 5.45, 3.4), (-1.15, 4.85, 3.4), (-1.75, 5.45, 3.4), (-1.8, 4.8, 3.4), (-1.75, 4.85, 3.4), (-1.05, 4.85, 3.4), (-0.45, 4.85, 3.4), (-0.4, 4.8, 3.4), (-1.05, 5.45, 3.4), (-0.45, 5.45, 3.4), (-1.1, 5.5, 3.4), (-0.4, 5.5, 3.4), (-1.1, 4.8, 3.4), (-0.45, 4.75, 3.4), (-1.05, 4.75, 3.4), (-0.45, 4.3, 3.4), (-1.05, 4.3, 3.4), (-1.75, 4.3, 3.4), (-1.75, 4.75, 3.4), (-1.15, 4.3, 3.4), (-1.15, 4.75, 3.4), (-1.15, 4.2, 3.4), (-1.15, 3.75, 3.4), (-1.8, 4.25, 3.4), (-1.75, 4.2, 3.4), (-1.75, 3.75, 3.4), (-1.05, 3.75, 3.4), (-0.45, 3.75, 3.4), (-1.05, 4.2, 3.4), (-0.45, 4.2, 3.4), (-1.1, 4.25, 3.4), (-0.4, 4.25, 3.4), (-0.4, 6.5, 3.0), (-1.1, 6.5, 3.0), (-0.45, 6.45, 3.02), (-1.05, 6.45, 3.02), (-0.45, 5.55, 3.38), (-1.05, 5.55, 3.38), (-1.75, 5.55, 3.38), (-1.8, 5.5, 3.4), (-1.75, 6.45, 3.02), (-1.8, 6.5, 3.0), (-1.15, 5.55, 3.38), (-1.15, 6.45, 3.02)], [], [(0, 1, 3, 2), (4, 0, 2, 5), (5, 6, 12, 4), (1, 12, 6, 3), (9, 10, 8, 7), (1, 13, 11, 12), (9, 13, 1, 10), (7, 8, 12, 11), (18, 17, 26, 15), (16, 14, 24, 53), (24, 14, 15, 26), (16, 53, 17, 18), (24, 26, 19, 22), (20, 19, 26, 21), (23, 20, 21, 25), (25, 24, 22, 23), (21, 26, 28, 27), (27, 29, 45, 21), (29, 30, 44, 45), (26, 44, 30, 28), (32, 17, 37, 31), (26, 34, 33, 44), (32, 34, 26, 17), (31, 37, 44, 33), (39, 10, 1, 36), (38, 35, 44, 37), (44, 35, 36, 1), (38, 37, 10, 39), (44, 1, 40, 42), (1, 0, 41, 40), (0, 45, 43, 41), (45, 44, 42, 43), (46, 47, 49, 48), (48, 50, 25, 46), (50, 51, 24, 25), (47, 24, 51, 49), (54, 55, 53, 52), (47, 57, 56, 24), (54, 57, 47, 55), (52, 53, 24, 56), (9, 7, 11, 13), (38, 39, 36, 35), (32, 31, 33, 34), (16, 18, 15, 14), (54, 52, 56, 57), (2, 3, 6, 5), (43, 42, 40, 41), (27, 28, 30, 29), (23, 22, 19, 20), (48, 49, 51, 50)])
me_plane_028.polygons.foreach_set('material_index', [1, 1, 1, 1, 1, 1, 1, 1, 1, 1, 1, 1, 1, 1, 1, 1, 1, 1, 1, 1, 1, 1, 1, 1, 1, 1, 1, 1, 1, 1, 1, 1, 1, 1, 1, 1, 1, 1, 1, 1, 0, 0, 0, 0, 0, 0, 0, 0, 0, 0])
me_plane_028.materials.append(mat_interior)
me_plane_028.materials.append(mat_frame)
me_plane_028.use_remesh_preserve_volume = False
me_plane_028.use_remesh_preserve_attributes = False
me_plane_028.use_mirror_vertex_groups = False
me_plane_028.update()
me_plane_026 = bpy.data.meshes.new('Plane.026')
me_plane_026.from_pydata([(-0.2, 1.9, 3.0), (-2.0, 1.9, 3.0), (-0.2, 2.4, 3.0), (-2.0, 2.4, 3.0)], [], [(1, 0, 2, 3)])
me_plane_026.materials.append(mat_frame)
me_plane_026.use_remesh_preserve_volume = False
me_plane_026.use_remesh_preserve_attributes = False
me_plane_026.use_mirror_vertex_groups = False
me_plane_026.update()
me_plane_025 = bpy.data.meshes.new('Plane.025')
me_plane_025.from_pydata([(-0.3754, 2.051, 3.0), (-0.3754, 2.263, 3.0), (-0.446, 2.192, 3.0), (-0.5166, 2.192, 3.0), (-0.5872, 2.263, 3.0), (-0.6579, 2.263, 3.0), (-0.7285, 2.122, 3.0), (-0.7285, 2.192, 3.0), (-0.7991, 2.263, 3.0), (-0.8697, 2.263, 3.0), (-0.8697, 2.192, 3.0), (-0.9403, 2.263, 3.0), (-1.011, 2.192, 3.0), (-1.152, 2.192, 3.0), (-1.152, 2.263, 3.0), (-1.293, 2.263, 3.0), (-1.293, 2.192, 3.0), (-1.435, 2.192, 3.0), (-1.505, 2.263, 3.0), (-1.576, 2.263, 3.0), (-1.576, 2.192, 3.0), (-1.717, 2.192, 3.0), (-1.717, 2.263, 3.0), (-1.858, 2.263, 3.0), (-1.858, 2.051, 3.0), (-1.364, 2.051, 3.0), (-1.364, 2.122, 3.0), (-1.293, 2.122, 3.0), (-1.293, 2.051, 3.0), (-0.9403, 2.051, 3.0), (-0.7991, 2.122, 3.0), (-0.7991, 2.051, 3.0), (-0.5166, 2.051, 3.0), (-0.446, 2.122, 3.0), (-0.446, 2.051, 3.0)], [], [(22, 23, 24), (21, 22, 24), (18, 19, 20), (17, 18, 20), (14, 15, 16), (13, 14, 16), (10, 11, 12), (8, 9, 10), (7, 8, 10), (4, 5, 6), (3, 4, 6), (0, 1, 2), (20, 21, 24), (17, 20, 24), (16, 17, 24), (13, 16, 24), (12, 13, 24), (10, 12, 24), (26, 10, 24), (7, 10, 26), (6, 7, 26), (2, 3, 6), (33, 2, 6), (0, 2, 33), (33, 6, 26), (25, 26, 24), (33, 26, 27), (30, 27, 28), (33, 27, 30), (29, 30, 28), (33, 30, 31), (32, 33, 31), (0, 33, 34)])
me_plane_025.materials.append(mat_blue_flower)
me_plane_025.use_remesh_preserve_volume = False
me_plane_025.use_remesh_preserve_attributes = False
me_plane_025.use_mirror_vertex_groups = False
me_plane_025.update()
me_plane_024 = bpy.data.meshes.new('Plane.024')
me_plane_024.from_pydata([(-2.2, 1.9, 3.0), (-4.0, 1.9, 2.0), (-2.2, 1.85, 3.0), (-4.0, 1.85, 2.0), (-2.2, 4.768e-07, 3.0), (-2.2, 0.05, 3.0), (-4.0, 4.321e-07, 2.0), (-4.0, 0.05, 2.0), (-3.01, 1.85, 2.55), (-3.01, 0.05, 2.55), (-3.19, 1.85, 2.45), (-3.19, 0.05, 2.45)], [], [(4, 0, 2, 5), (1, 6, 7, 3), (2, 0, 8), (2, 8, 9, 5), (9, 8, 10, 11), (3, 7, 11, 10), (0, 1, 10, 8), (1, 3, 10), (4, 9, 11, 6), (4, 5, 9), (6, 11, 7)])
me_plane_024.polygons.foreach_set('material_index', [1, 1, 1, 0, 1, 0, 1, 1, 1, 1, 1])
me_plane_024.materials.append(mat_interior)
me_plane_024.materials.append(mat_frame)
me_plane_024.use_remesh_preserve_volume = False
me_plane_024.use_remesh_preserve_attributes = False
me_plane_024.use_mirror_vertex_groups = False
me_plane_024.update()
me_plane_020 = bpy.data.meshes.new('Plane.020')
me_plane_020.from_pydata([(1.6, 3.7, 3.4), (0.9, 3.7, 3.4), (1.55, 3.65, 3.4), (0.95, 3.65, 3.4), (1.6, 3.0, 3.4), (1.55, 3.05, 3.4), (0.95, 3.05, 3.4), (0.25, 3.05, 3.4), (0.2, 3.0, 3.4), (0.25, 3.65, 3.4), (0.2, 3.7, 3.4), (0.85, 3.05, 3.4), (0.9, 3.0, 3.4), (0.85, 3.65, 3.4), (0.85, 5.45, 3.4), (0.85, 4.85, 3.4), (0.25, 5.45, 3.4), (0.2, 4.8, 3.4), (0.25, 4.85, 3.4), (0.95, 4.85, 3.4), (1.55, 4.85, 3.4), (1.6, 4.8, 3.4), (0.95, 5.45, 3.4), (1.55, 5.45, 3.4), (0.9, 5.5, 3.4), (1.6, 5.5, 3.4), (0.9, 4.8, 3.4), (1.55, 4.75, 3.4), (0.95, 4.75, 3.4), (1.55, 4.3, 3.4), (0.95, 4.3, 3.4), (0.25, 4.3, 3.4), (0.25, 4.75, 3.4), (0.85, 4.3, 3.4), (0.85, 4.75, 3.4), (0.85, 4.2, 3.4), (0.85, 3.75, 3.4), (0.2, 4.25, 3.4), (0.25, 4.2, 3.4), (0.25, 3.75, 3.4), (0.95, 3.75, 3.4), (1.55, 3.75, 3.4), (0.95, 4.2, 3.4), (1.55, 4.2, 3.4), (0.9, 4.25, 3.4), (1.6, 4.25, 3.4), (1.6, 6.5, 3.0), (0.9, 6.5, 3.0), (1.55, 6.45, 3.02), (0.95, 6.45, 3.02), (1.55, 5.55, 3.38), (0.95, 5.55, 3.38), (0.25, 5.55, 3.38), (0.2, 5.5, 3.4), (0.25, 6.45, 3.02), (0.2, 6.5, 3.0), (0.85, 5.55, 3.38), (0.85, 6.45, 3.02)], [], [(0, 1, 3, 2), (4, 0, 2, 5), (5, 6, 12, 4), (1, 12, 6, 3), (9, 10, 8, 7), (1, 13, 11, 12), (9, 13, 1, 10), (7, 8, 12, 11), (18, 17, 26, 15), (16, 14, 24, 53), (24, 14, 15, 26), (16, 53, 17, 18), (24, 26, 19, 22), (20, 19, 26, 21), (23, 20, 21, 25), (25, 24, 22, 23), (21, 26, 28, 27), (27, 29, 45, 21), (29, 30, 44, 45), (26, 44, 30, 28), (32, 17, 37, 31), (26, 34, 33, 44), (32, 34, 26, 17), (31, 37, 44, 33), (39, 10, 1, 36), (38, 35, 44, 37), (44, 35, 36, 1), (38, 37, 10, 39), (44, 1, 40, 42), (1, 0, 41, 40), (0, 45, 43, 41), (45, 44, 42, 43), (46, 47, 49, 48), (48, 50, 25, 46), (50, 51, 24, 25), (47, 24, 51, 49), (54, 55, 53, 52), (47, 57, 56, 24), (54, 57, 47, 55), (52, 53, 24, 56), (9, 7, 11, 13), (38, 39, 36, 35), (32, 31, 33, 34), (16, 18, 15, 14), (54, 52, 56, 57), (2, 3, 6, 5), (43, 42, 40, 41), (27, 28, 30, 29), (23, 22, 19, 20), (48, 49, 51, 50)])
me_plane_020.polygons.foreach_set('material_index', [1, 1, 1, 1, 1, 1, 1, 1, 1, 1, 1, 1, 1, 1, 1, 1, 1, 1, 1, 1, 1, 1, 1, 1, 1, 1, 1, 1, 1, 1, 1, 1, 1, 1, 1, 1, 1, 1, 1, 1, 0, 0, 0, 0, 0, 0, 0, 0, 0, 0])
me_plane_020.materials.append(mat_interior)
me_plane_020.materials.append(mat_frame)
me_plane_020.use_remesh_preserve_volume = False
me_plane_020.use_remesh_preserve_attributes = False
me_plane_020.use_mirror_vertex_groups = False
me_plane_020.update()
me_plane_015 = bpy.data.meshes.new('Plane.015')
me_plane_015.from_pydata([(3.6, 3.7, 3.4), (2.9, 3.7, 3.4), (3.55, 3.65, 3.4), (2.95, 3.65, 3.4), (3.6, 3.0, 3.4), (3.55, 3.05, 3.4), (2.95, 3.05, 3.4), (2.25, 3.05, 3.4), (2.2, 3.0, 3.4), (2.25, 3.65, 3.4), (2.2, 3.7, 3.4), (2.85, 3.05, 3.4), (2.9, 3.0, 3.4), (2.85, 3.65, 3.4), (2.85, 5.45, 3.4), (2.85, 4.85, 3.4), (2.25, 5.45, 3.4), (2.2, 4.8, 3.4), (2.25, 4.85, 3.4), (2.95, 4.85, 3.4), (3.55, 4.85, 3.4), (3.6, 4.8, 3.4), (2.95, 5.45, 3.4), (3.55, 5.45, 3.4), (2.9, 5.5, 3.4), (3.6, 5.5, 3.4), (2.9, 4.8, 3.4), (3.55, 4.75, 3.4), (2.95, 4.75, 3.4), (3.55, 4.3, 3.4), (2.95, 4.3, 3.4), (2.25, 4.3, 3.4), (2.25, 4.75, 3.4), (2.85, 4.3, 3.4), (2.85, 4.75, 3.4), (2.85, 4.2, 3.4), (2.85, 3.75, 3.4), (2.2, 4.25, 3.4), (2.25, 4.2, 3.4), (2.25, 3.75, 3.4), (2.95, 3.75, 3.4), (3.55, 3.75, 3.4), (2.95, 4.2, 3.4), (3.55, 4.2, 3.4), (2.9, 4.25, 3.4), (3.6, 4.25, 3.4), (3.6, 6.5, 3.0), (2.9, 6.5, 3.0), (3.55, 6.45, 3.02), (2.95, 6.45, 3.02), (3.55, 5.55, 3.38), (2.95, 5.55, 3.38), (2.25, 5.55, 3.38), (2.2, 5.5, 3.4), (2.25, 6.45, 3.02), (2.2, 6.5, 3.0), (2.85, 5.55, 3.38), (2.85, 6.45, 3.02)], [], [(0, 1, 3, 2), (4, 0, 2, 5), (5, 6, 12, 4), (1, 12, 6, 3), (9, 10, 8, 7), (1, 13, 11, 12), (9, 13, 1, 10), (7, 8, 12, 11), (18, 17, 26, 15), (16, 14, 24, 53), (24, 14, 15, 26), (16, 53, 17, 18), (24, 26, 19, 22), (20, 19, 26, 21), (23, 20, 21, 25), (25, 24, 22, 23), (21, 26, 28, 27), (27, 29, 45, 21), (29, 30, 44, 45), (26, 44, 30, 28), (32, 17, 37, 31), (26, 34, 33, 44), (32, 34, 26, 17), (31, 37, 44, 33), (39, 10, 1, 36), (38, 35, 44, 37), (44, 35, 36, 1), (38, 37, 10, 39), (44, 1, 40, 42), (1, 0, 41, 40), (0, 45, 43, 41), (45, 44, 42, 43), (46, 47, 49, 48), (48, 50, 25, 46), (50, 51, 24, 25), (47, 24, 51, 49), (54, 55, 53, 52), (47, 57, 56, 24), (54, 57, 47, 55), (52, 53, 24, 56), (9, 7, 11, 13), (38, 39, 36, 35), (32, 31, 33, 34), (16, 18, 15, 14), (54, 52, 56, 57), (2, 3, 6, 5), (43, 42, 40, 41), (27, 28, 30, 29), (23, 22, 19, 20), (48, 49, 51, 50)])
me_plane_015.polygons.foreach_set('material_index', [1, 1, 1, 1, 1, 1, 1, 1, 1, 1, 1, 1, 1, 1, 1, 1, 1, 1, 1, 1, 1, 1, 1, 1, 1, 1, 1, 1, 1, 1, 1, 1, 1, 1, 1, 1, 1, 1, 1, 1, 0, 0, 0, 0, 0, 0, 0, 0, 0, 0])
me_plane_015.materials.append(mat_interior)
me_plane_015.materials.append(mat_frame)
me_plane_015.use_remesh_preserve_volume = False
me_plane_015.use_remesh_preserve_attributes = False
me_plane_015.use_mirror_vertex_groups = False
me_plane_015.update()
me_plane_014 = bpy.data.meshes.new('Plane.014')
me_plane_014.from_pydata([(-0.1, 6.5, 4.0), (-0.1, -2.384e-07, 4.0), (-0.4, -1.192e-07, 4.0), (-0.4, 6.5, 4.0)], [], [(0, 3, 2, 1)])
me_plane_014.materials.append(mat_frame)
me_plane_014.use_remesh_preserve_volume = False
me_plane_014.use_remesh_preserve_attributes = False
me_plane_014.use_mirror_vertex_groups = False
me_plane_014.update()
me_plane_013 = bpy.data.meshes.new('Plane.013')
me_plane_013.from_pydata([(-2.0, 6.5, 4.0), (-2.0, -2.384e-07, 4.0), (-2.3, -1.192e-07, 4.0), (-2.3, 6.5, 4.0)], [], [(0, 3, 2, 1)])
me_plane_013.materials.append(mat_frame)
me_plane_013.use_remesh_preserve_volume = False
me_plane_013.use_remesh_preserve_attributes = False
me_plane_013.use_mirror_vertex_groups = False
me_plane_013.update()
me_plane_012 = bpy.data.meshes.new('Plane.012')
me_plane_012.from_pydata([(1.6, 6.5, 4.0), (1.6, -2.384e-07, 4.0), (1.3, -1.192e-07, 4.0), (1.3, 6.5, 4.0)], [], [(0, 3, 2, 1)])
me_plane_012.materials.append(mat_frame)
me_plane_012.use_remesh_preserve_volume = False
me_plane_012.use_remesh_preserve_attributes = False
me_plane_012.use_mirror_vertex_groups = False
me_plane_012.update()
me_plane_004 = bpy.data.meshes.new('Plane.004')
me_plane_004.from_pydata([(1.8, 1.9, 3.0), (-8.345e-07, 1.9, 3.0), (1.75, 1.85, 3.0), (0.05, 1.85, 3.0), (1.8, 0.2, 3.0), (1.75, 0.25, 3.0), (1.192e-07, 0.2, 3.0), (0.05, 0.25, 3.0), (1.699, 1.804, 3.0), (0.1009, 1.804, 3.0), (1.699, 0.296, 3.0), (0.1009, 0.296, 3.0)], [], [(0, 2, 3, 1), (2, 0, 4, 5), (5, 4, 6, 7), (1, 3, 7, 6), (3, 2, 8, 9), (2, 5, 10, 8), (5, 7, 11, 10), (7, 3, 9, 11)])
me_plane_004.polygons.foreach_set('use_smooth', [True] * 8)
me_plane_004.polygons.foreach_set('material_index', [1, 1, 1, 1, 0, 0, 0, 0])
me_plane_004.materials.append(mat_windowframe)
me_plane_004.materials.append(mat_frame)
me_plane_004.use_remesh_preserve_volume = False
me_plane_004.use_remesh_preserve_attributes = False
me_plane_004.use_mirror_vertex_groups = False
me_plane_004.update()
me_plane_002 = bpy.data.meshes.new('Plane.002')
me_plane_002.from_pydata([(1.625, 2.051, 3.0), (1.625, 2.263, 3.0), (1.554, 2.192, 3.0), (1.483, 2.192, 3.0), (1.413, 2.263, 3.0), (1.342, 2.263, 3.0), (1.272, 2.122, 3.0), (1.272, 2.192, 3.0), (1.201, 2.263, 3.0), (1.13, 2.263, 3.0), (1.13, 2.192, 3.0), (1.06, 2.263, 3.0), (0.9891, 2.192, 3.0), (0.8479, 2.192, 3.0), (0.8479, 2.263, 3.0), (0.7066, 2.263, 3.0), (0.7066, 2.192, 3.0), (0.5654, 2.192, 3.0), (0.4948, 2.263, 3.0), (0.4242, 2.263, 3.0), (0.4242, 2.192, 3.0), (0.283, 2.192, 3.0), (0.283, 2.263, 3.0), (0.1417, 2.263, 3.0), (0.1417, 2.051, 3.0), (0.636, 2.051, 3.0), (0.636, 2.122, 3.0), (0.7066, 2.122, 3.0), (0.7066, 2.051, 3.0), (1.06, 2.051, 3.0), (1.201, 2.122, 3.0), (1.201, 2.051, 3.0), (1.483, 2.051, 3.0), (1.554, 2.122, 3.0), (1.554, 2.051, 3.0)], [], [(22, 23, 24), (21, 22, 24), (18, 19, 20), (17, 18, 20), (14, 15, 16), (13, 14, 16), (10, 11, 12), (8, 9, 10), (7, 8, 10), (4, 5, 6), (3, 4, 6), (0, 1, 2), (20, 21, 24), (17, 20, 24), (16, 17, 24), (13, 16, 24), (12, 13, 24), (10, 12, 24), (26, 10, 24), (7, 10, 26), (6, 7, 26), (2, 3, 6), (33, 2, 6), (0, 2, 33), (33, 6, 26), (25, 26, 24), (33, 26, 27), (30, 27, 28), (33, 27, 30), (29, 30, 28), (33, 30, 31), (32, 33, 31), (0, 33, 34)])
me_plane_002.materials.append(mat_blue_flower)
me_plane_002.use_remesh_preserve_volume = False
me_plane_002.use_remesh_preserve_attributes = False
me_plane_002.use_mirror_vertex_groups = False
me_plane_002.update()
me_plane_001 = bpy.data.meshes.new('Plane.001')
me_plane_001.from_pydata([(1.8, 1.9, 3.0), (3.576e-07, 1.9, 3.0), (1.8, 2.4, 3.0), (3.576e-07, 2.4, 3.0)], [], [(1, 0, 2, 3)])
me_plane_001.materials.append(mat_frame)
me_plane_001.use_remesh_preserve_volume = False
me_plane_001.use_remesh_preserve_attributes = False
me_plane_001.use_mirror_vertex_groups = False
me_plane_001.update()
me_plane_055 = bpy.data.meshes.new('Plane.055')
me_plane_055.from_pydata([(3.65, 1.9, 3.0), (2.0, 1.9, 3.0), (3.65, 2.4, 3.0), (2.0, 2.4, 3.0)], [], [(1, 0, 2, 3)])
me_plane_055.materials.append(mat_frame)
me_plane_055.use_remesh_preserve_volume = False
me_plane_055.use_remesh_preserve_attributes = False
me_plane_055.use_mirror_vertex_groups = False
me_plane_055.update()
me_plane_052 = bpy.data.meshes.new('Plane.052')
me_plane_052.from_pydata([(3.8, 6.5, 3.0), (3.8, 6.5, -2.8), (-3.8, 6.5, 3.0), (-3.8, 6.5, -2.8)], [], [(1, 0, 2, 3)])
me_plane_052.materials.append(mat_feltroof)
me_plane_052.materials.append(mat_frame)
me_plane_052.materials.append(mat_interior)
me_plane_052.use_remesh_preserve_volume = False
me_plane_052.use_remesh_preserve_attributes = False
me_plane_052.use_mirror_vertex_groups = False
me_plane_052.update()
me_plane_018 = bpy.data.meshes.new('Plane.018')
me_plane_018.from_pydata([(3.575, 2.051, 3.0), (3.575, 2.263, 3.0), (3.504, 2.192, 3.0), (3.433, 2.192, 3.0), (3.363, 2.263, 3.0), (3.292, 2.263, 3.0), (3.222, 2.122, 3.0), (3.222, 2.192, 3.0), (3.151, 2.263, 3.0), (3.08, 2.263, 3.0), (3.08, 2.192, 3.0), (3.01, 2.263, 3.0), (2.939, 2.192, 3.0), (2.798, 2.192, 3.0), (2.798, 2.263, 3.0), (2.657, 2.263, 3.0), (2.657, 2.192, 3.0), (2.515, 2.192, 3.0), (2.445, 2.263, 3.0), (2.374, 2.263, 3.0), (2.374, 2.192, 3.0), (2.233, 2.192, 3.0), (2.233, 2.263, 3.0), (2.092, 2.263, 3.0), (2.092, 2.051, 3.0), (2.586, 2.051, 3.0), (2.586, 2.122, 3.0), (2.657, 2.122, 3.0), (2.657, 2.051, 3.0), (3.01, 2.051, 3.0), (3.151, 2.122, 3.0), (3.151, 2.051, 3.0), (3.433, 2.051, 3.0), (3.504, 2.122, 3.0), (3.504, 2.051, 3.0)], [], [(22, 23, 24), (21, 22, 24), (18, 19, 20), (17, 18, 20), (14, 15, 16), (13, 14, 16), (10, 11, 12), (8, 9, 10), (7, 8, 10), (4, 5, 6), (3, 4, 6), (0, 1, 2), (20, 21, 24), (17, 20, 24), (16, 17, 24), (13, 16, 24), (12, 13, 24), (10, 12, 24), (26, 10, 24), (7, 10, 26), (6, 7, 26), (2, 3, 6), (33, 2, 6), (0, 2, 33), (33, 6, 26), (25, 26, 24), (33, 26, 27), (30, 27, 28), (33, 27, 30), (29, 30, 28), (33, 30, 31), (32, 33, 31), (0, 33, 34)])
me_plane_018.materials.append(mat_blue_flower)
me_plane_018.use_remesh_preserve_volume = False
me_plane_018.use_remesh_preserve_attributes = False
me_plane_018.use_mirror_vertex_groups = False
me_plane_018.update()
me_plane_010 = bpy.data.meshes.new('Plane.010')
me_plane_010.from_pydata([(3.65, 1.9, 3.0), (2.0, 1.9, 3.0), (3.6, 1.85, 3.0), (2.05, 1.85, 3.0), (3.65, 0.2, 3.0), (3.6, 0.25, 3.0), (2.0, 0.2, 3.0), (2.05, 0.25, 3.0), (3.549, 1.804, 3.0), (2.101, 1.804, 3.0), (3.549, 0.296, 3.0), (2.101, 0.296, 3.0)], [], [(0, 2, 3, 1), (2, 0, 4, 5), (5, 4, 6, 7), (1, 3, 7, 6), (3, 2, 8, 9), (2, 5, 10, 8), (5, 7, 11, 10), (7, 3, 9, 11)])
me_plane_010.polygons.foreach_set('use_smooth', [True] * 8)
me_plane_010.polygons.foreach_set('material_index', [1, 1, 1, 1, 0, 0, 0, 0])
me_plane_010.materials.append(mat_windowframe)
me_plane_010.materials.append(mat_frame)
me_plane_010.use_remesh_preserve_volume = False
me_plane_010.use_remesh_preserve_attributes = False
me_plane_010.use_mirror_vertex_groups = False
me_plane_010.update()
me_plane_048 = bpy.data.meshes.new('Plane.048')
me_plane_048.from_pydata([(-4.0, 4.172e-07, 4.0), (-4.0, 6.754e-08, -4.0), (4.0, 4.172e-07, 4.0), (4.0, 6.754e-08, -4.0)], [], [(1, 0, 2, 3)])
me_plane_048.materials.append(mat_pavement)
me_plane_048.use_remesh_preserve_volume = False
me_plane_048.use_remesh_preserve_attributes = False
me_plane_048.use_mirror_vertex_groups = False
me_plane_048.update()
me_plane_005 = bpy.data.meshes.new('Plane.005')
me_plane_005.from_pydata([(2.2, 1.313e-07, 3.0), (-3.65, 2.4, 3.0), (-3.65, 0.2, 3.0), (-4.0, 3.099e-07, 3.0), (-4.0, 2.4, 3.0), (-2.0, 0.2, 3.0), (-1.9, 3.099e-07, 3.0), (-2.0, 2.4, 3.0), (-1.8, 2.4, 3.0), (-1.8, 0.2, 3.0), (0.2, 0.2, 3.0), (0.1, 3.099e-07, 3.0), (-6.557e-07, 0.2, 3.0), (2.0, 0.2, 3.0), (-1.7, 2.4, 3.4), (-2.1, 2.4, 3.4), (-2.1, 5.5, 3.4), (-1.7, 5.5, 3.4), (-1.7, 5.5, 3.6), (-1.7, 2.4, 3.6), (-2.1, 5.5, 3.6), (-2.1, 2.4, 3.6), (-2.2, 5.5, 3.6), (-2.2, 3.0, 3.6), (-1.6, 3.0, 3.6), (-1.6, 5.5, 3.6), (-2.2, 5.5, 3.4), (-2.2, 3.0, 3.4), (-1.6, 3.0, 3.4), (-1.6, 5.5, 3.4), (-3.6, 3.0, 3.6), (-3.6, 3.0, 3.4), (-3.7, 2.4, 3.6), (-3.6, 5.5, 3.6), (-3.7, 5.5, 3.6), (-3.65, 6.5, 3.0), (-3.7, 2.4, 2.9), (-3.7, 5.5, 2.9), (-4.0, 4.768e-08, -3.0), (-4.0, 2.4, -3.0), (-2.1, 6.5, 3.0), (-1.7, 6.5, 3.0), (-1.7, 6.5, 3.2), (-2.1, 6.5, 3.2), (-2.2, 6.5, 3.2), (-1.6, 6.5, 3.2), (-2.2, 6.5, 3.0), (-1.6, 6.5, 3.0), (-3.6, 6.5, 3.2), (-3.7, 6.5, 3.2), (-3.7, 6.5, 3.0), (0.4, 6.5, 3.0), (-0.2, 6.5, 3.0), (0.4, 6.5, 3.2), (-0.2, 6.5, 3.2), (-0.1, 6.5, 3.2), (0.3, 6.5, 3.2), (0.3, 6.5, 3.0), (-0.1, 6.5, 3.0), (0.4, 5.5, 3.4), (0.4, 3.0, 3.4), (-0.2, 3.0, 3.4), (-0.2, 5.5, 3.4), (0.4, 5.5, 3.6), (0.4, 3.0, 3.6), (-0.2, 3.0, 3.6), (-0.2, 5.5, 3.6), (-0.1, 2.4, 3.6), (-0.1, 5.5, 3.6), (0.3, 2.4, 3.6), (0.3, 5.5, 3.6), (0.3, 5.5, 3.4), (-0.1, 5.5, 3.4), (-0.1, 2.4, 3.4), (0.3, 2.4, 3.4), (0.2, 2.4, 3.0), (1.341e-07, 2.4, 3.0), (2.0, 2.4, 3.0), (2.2, 2.4, 3.0), (2.3, 2.4, 3.4), (1.9, 2.4, 3.4), (1.9, 5.5, 3.4), (2.3, 5.5, 3.4), (2.3, 5.5, 3.6), (2.3, 2.4, 3.6), (1.9, 5.5, 3.6), (1.9, 2.4, 3.6), (1.8, 5.5, 3.6), (1.8, 3.0, 3.6), (2.4, 3.0, 3.6), (2.4, 5.5, 3.6), (1.8, 5.5, 3.4), (1.8, 3.0, 3.4), (2.4, 3.0, 3.4), (2.4, 5.5, 3.4), (1.9, 6.5, 3.0), (2.3, 6.5, 3.0), (2.3, 6.5, 3.2), (1.9, 6.5, 3.2), (1.8, 6.5, 3.2), (2.4, 6.5, 3.2), (1.8, 6.5, 3.0), (2.4, 6.5, 3.0), (-3.6, 6.5, 3.0), (-3.6, 5.5, 3.4), (4.0, 2.4, 3.6), (4.0, 3.0, 3.6), (3.8, 3.0, 3.4), (4.0, 2.4, 2.0), (4.0, 3.0, 2.0), (3.8, 3.0, 2.0), (4.0, 6.5, 2.0), (3.8, 6.5, 2.0), (4.0, 3.0, -3.0), (4.0, 2.4, -3.0), (3.8, 6.5, -2.8), (-4.0, 6.5, -3.0), (-3.8, 6.5, -2.8), (-4.0, 6.5, 3.0), (-3.8, 6.5, 3.0), (4.0, 1.331e-07, 2.0), (-3.6, 4.768e-08, -3.0), (-3.6, 3.0, -3.0), (-3.6, 6.5, -3.0), (-1.6, 6.5, -3.0), (-1.6, 3.0, -3.0), (-1.6, 4.768e-08, -3.0), (-2.2, 3.0, -3.0), (-2.2, 6.5, -3.0), (-2.2, 4.768e-08, -3.0), (-0.2, 4.768e-08, -3.0), (-0.2, 6.5, -3.0), (-0.2, 3.0, -3.0), (0.4, 3.0, -3.0), (0.4, 4.768e-08, -3.0), (0.4, 6.5, -3.0), (1.8, 6.5, -3.0), (1.8, 4.768e-08, -3.0), (1.8, 3.0, -3.0), (2.4, 6.5, -3.0), (2.4, 3.0, -3.0), (2.4, 4.768e-08, -3.0), (3.8, 4.768e-08, -3.0), (3.8, 3.0, -3.0), (3.8, 6.5, -3.0), (4.0, 4.768e-08, -3.0), (4.0, 6.5, -3.0)], [], [(1, 4, 3, 2), (2, 3, 6, 5), (5, 7, 8, 9), (5, 6, 9), (12, 11, 10), (12, 76, 75, 10), (6, 11, 12, 9), (13, 0, 78, 77), (0, 13, 10, 11), (14, 15, 16, 17), (14, 17, 18, 19), (16, 15, 21, 20), (20, 21, 23, 22), (19, 18, 25, 24), (22, 23, 27, 26), (24, 25, 29, 28), (27, 23, 30, 31), (21, 32, 30, 23), (30, 32, 34, 33), (4, 1, 35, 118), (34, 32, 36, 37), (3, 4, 39, 38), (4, 118, 116, 39), (17, 16, 40, 41), (18, 17, 41, 42), (16, 20, 43, 40), (20, 22, 44, 43), (25, 18, 42, 45), (22, 26, 46, 44), (29, 25, 45, 47), (33, 34, 49, 48), (34, 37, 50, 49), (59, 63, 53, 51), (66, 62, 52, 54), (63, 70, 56, 53), (68, 66, 54, 55), (72, 68, 55, 58), (70, 71, 57, 56), (71, 72, 58, 57), (64, 63, 59, 60), (66, 65, 61, 62), (69, 70, 63, 64), (68, 67, 65, 66), (72, 73, 67, 68), (74, 71, 70, 69), (74, 73, 72, 71), (79, 80, 81, 82), (79, 82, 83, 84), (81, 80, 86, 85), (85, 86, 88, 87), (84, 83, 90, 89), (87, 88, 92, 91), (89, 90, 94, 93), (82, 81, 95, 96), (83, 82, 96, 97), (81, 85, 98, 95), (85, 87, 99, 98), (90, 83, 97, 100), (87, 91, 101, 99), (94, 90, 100, 102), (19, 24, 65, 67), (24, 28, 61, 65), (60, 92, 88, 64), (64, 88, 86, 69), (40, 43, 44, 46), (41, 47, 45, 42), (48, 49, 50, 103), (52, 58, 55, 54), (51, 53, 56, 57), (95, 98, 99, 101), (96, 102, 100, 97), (33, 48, 103, 104), (30, 33, 104, 31), (84, 89, 106, 105), (89, 93, 107, 106), (105, 106, 109, 108), (106, 107, 110, 109), (109, 110, 112, 111), (108, 109, 113, 114), (109, 111, 146, 113), (111, 112, 115, 146), (146, 115, 117, 116), (116, 117, 119, 118), (108, 114, 145, 120), (38, 39, 122, 121), (39, 116, 123, 122), (125, 124, 128, 127), (125, 126, 129, 127), (130, 132, 133, 134), (132, 131, 135, 133), (136, 138, 140, 139), (138, 137, 141, 140), (142, 143, 114, 145), (144, 143, 114, 146), (140, 141, 142, 143), (133, 134, 137, 138), (125, 132, 130, 126), (121, 122, 127, 129)])
me_plane_005.polygons.foreach_set('use_smooth', [0, 0, 0, 0, 0, 0, 0, 1, 0, 0, 0, 0, 0, 0, 0, 0, 0, 0, 0, 0, 0, 0, 0, 0, 0, 0, 0, 0, 0, 0, 0, 0, 0, 0, 0, 0, 0, 0, 0, 0, 0, 0, 0, 0, 0, 0, 0, 0, 0, 0, 0, 0, 0, 0, 0, 0, 0, 0, 0, 0, 0, 0, 0, 0, 0, 0, 0, 0, 0, 0, 0, 0, 0, 0, 0, 0, 0, 0, 0, 0, 0, 0, 0, 0, 0, 0, 0, 0, 0, 0, 0, 0, 0, 0, 0, 0, 0, 0])
me_plane_005.polygons.foreach_set('material_index', [0, 0, 0, 0, 0, 0, 0, 0, 0, 0, 0, 0, 0, 0, 0, 0, 0, 0, 0, 0, 0, 0, 0, 0, 0, 0, 0, 0, 0, 0, 0, 0, 0, 0, 0, 0, 0, 0, 0, 0, 0, 0, 0, 0, 0, 0, 0, 0, 0, 0, 0, 0, 0, 0, 0, 0, 0, 0, 0, 0, 0, 0, 0, 0, 1, 1, 1, 1, 1, 1, 1, 0, 0, 0, 0, 0, 0, 0, 0, 0, 1, 1, 1, 0, 0, 0, 0, 0, 0, 0, 0, 0, 0, 0, 0, 0, 0, 0])
me_plane_005.materials.append(mat_brick)
me_plane_005.materials.append(mat_frame)
me_plane_005.use_remesh_preserve_volume = False
me_plane_005.use_remesh_preserve_attributes = False
me_plane_005.use_mirror_vertex_groups = False
me_plane_005.update()
me_plane_003 = bpy.data.meshes.new('Plane.003')
me_plane_003.from_pydata([(2.14, 6.5, 2.99), (2.14, 1.307e-07, 2.99), (-3.64, 3.095e-07, 2.99), (-3.64, 6.5, 2.99), (-3.64, 6.5, -2.99), (-3.64, 4.812e-08, -2.99), (2.14, -1.307e-07, -2.99), (2.14, 6.5, -2.99)], [], [(0, 3, 2, 1), (2, 3, 4, 5), (0, 1, 6, 7), (1, 2, 5, 6), (5, 4, 7, 6)])
me_plane_003.materials.append(mat_interior)
me_plane_003.use_remesh_preserve_volume = False
me_plane_003.use_remesh_preserve_attributes = False
me_plane_003.use_mirror_vertex_groups = False
me_plane_003.update()
me_sphere = bpy.data.meshes.new('Sphere')
me_sphere.from_pydata([(-1.333e-06, 1.25e-06, 31.62), (-22.88, 16.62, 14.14), (8.74, 26.9, 14.14), (28.28, 4.856e-07, 14.14), (-8.74, 26.9, -14.14), (22.88, 16.62, -14.14), (-28.28, -7.508e-07, -14.14), (1.432e-06, -1.515e-06, -31.62), (-13.45, 9.772, 26.9), (5.137, 15.81, 26.9), (-8.313, 25.58, 16.63), (-26.9, 5.941e-07, 16.63), (16.63, 1.043e-06, 26.9), (21.76, 15.81, 16.63), (-30.08, 9.772, -1.941e-06), (-18.59, 25.58, -2.13e-06), (4.973e-08, 31.62, -1.581e-06), (18.59, 25.58, -5.047e-07), (30.08, 9.772, 6.886e-07), (-21.76, 15.81, -16.63), (8.313, 25.58, -16.63), (26.9, -8.593e-07, -16.63), (-16.63, -1.308e-06, -26.9), (-5.137, 15.81, -26.9), (13.45, 9.772, -26.9), (-24.33, 17.68, -2.035e-06), (-20.73, 21.1, 7.071), (-21.46, 21.63, -2.082e-06), (-19.66, 23.34, 3.536), (-22.53, 19.39, 3.536), (-22.9, 19.65, -2.059e-06), (-20.02, 23.61, -2.106e-06), (-20.2, 22.22, 5.303), (-19.12, 24.46, 1.768), (-21.63, 20.25, 5.303), (-23.43, 18.53, 1.768), (-20.56, 22.49, 1.768), (-21.1, 21.37, 3.536), (-22.0, 20.51, 1.768), (-22.18, 20.64, -2.071e-06), (-20.74, 22.62, -2.094e-06), (-19.93, 22.78, 4.419), (-19.39, 23.9, 2.652), (-22.08, 19.82, 4.419), (-22.98, 18.96, 2.652), (-21.01, 22.06, 0.8839), (-20.11, 22.92, 2.652), (-21.82, 20.38, 3.536), (-20.38, 22.36, 3.536), (-21.73, 21.07, 0.8839), (-22.26, 19.95, 2.652), (-20.29, 23.05, 0.8839), (-19.57, 24.04, 0.8839), (-19.84, 23.48, 1.768), (-20.83, 21.93, 2.652), (-21.55, 20.94, 2.652), (-21.28, 21.5, 1.768), (-23.16, 19.09, 0.8839), (-22.45, 20.08, 0.8839), (-22.71, 19.52, 1.768), (-21.37, 20.81, 4.419), (-20.65, 21.8, 4.419), (-20.92, 21.24, 5.303), (-6.725, 4.886, 29.26), (-18.17, 13.2, 20.52), (2.569, 7.906, 29.26), (6.939, 21.36, 20.52), (0.2137, 26.24, 15.38), (-15.6, 21.1, 15.38), (-24.89, 8.312, 15.38), (-29.18, 4.886, -7.071), (-26.48, 13.2, 7.071), (-13.66, 26.24, -7.071), (4.37, 29.26, 7.071), (-4.37, 29.26, -7.071), (13.66, 26.24, 7.071), (20.73, 21.1, -7.071), (-25.02, 7.906, -15.38), (-15.25, 21.36, -15.38), (-0.2137, 26.24, -15.38), (15.6, 21.1, -15.38), (-22.45, -1.03e-06, -20.52), (-8.313, -1.412e-06, -29.26), (-6.939, 21.36, -20.52), (-2.569, 7.906, -29.26), (18.17, 13.2, -20.52), (6.725, 4.886, -29.26), (-10.88, 17.68, 21.76), (-4.156, 12.79, 26.9), (-1.588, 20.7, 21.76), (-20.17, 4.886, 21.76), (-28.49, 4.886, 8.313), (-4.156, 28.6, 8.313), (-13.45, 25.58, 8.313), (-9.294, 28.6, -1.855e-06), (-25.92, 12.79, -8.313), (-20.17, 20.7, -8.313), (4.156, 28.6, -8.313), (9.294, 28.6, -1.043e-06), (13.45, 25.58, -8.313), (-13.45, 15.81, -21.76), (-19.19, 7.906, -21.76), (-10.88, 7.906, -26.9), (10.88, 17.68, -21.76), (1.588, 20.7, -21.76), (4.156, 12.79, -26.9), (-19.08, 24.81, 0.4419)], [], [(9, 13, 12), (3, 12, 13), (18, 3, 13), (13, 17, 18), (21, 18, 5), (30, 25, 19), (26, 32, 10), (25, 35, 1), (34, 26, 1), (31, 40, 19), (40, 27, 19), (27, 39, 19), (39, 30, 19), (32, 41, 10), (41, 28, 10), (28, 42, 10), (42, 33, 10), (51, 36, 45), (45, 40, 51), (31, 51, 40), (40, 45, 27), (51, 31, 52), (52, 53, 51), (36, 51, 53), (53, 52, 33), (42, 28, 46), (46, 53, 42), (33, 42, 53), (53, 46, 36), (54, 36, 46), (46, 48, 54), (37, 54, 48), (48, 46, 28), (54, 37, 55), (55, 56, 54), (36, 54, 56), (56, 55, 38), (49, 27, 45), (45, 56, 49), (38, 49, 56), (56, 45, 36), (50, 38, 55), (55, 47, 50), (29, 50, 47), (47, 55, 37), (30, 57, 25), (57, 35, 25), (57, 30, 58), (58, 59, 57), (35, 57, 59), (59, 58, 38), (50, 29, 44), (44, 59, 50), (38, 50, 59), (59, 44, 35), (49, 38, 58), (58, 39, 49), (27, 49, 39), (39, 58, 30), (60, 34, 43), (43, 47, 60), (37, 60, 47), (47, 43, 29), (60, 37, 61), (61, 62, 60), (34, 60, 62), (62, 61, 32), (34, 62, 26), (62, 32, 26), (41, 32, 61), (61, 48, 41), (28, 41, 48), (48, 61, 37), (35, 44, 1), (44, 29, 1), (29, 43, 1), (43, 34, 1), (68, 10, 87), (87, 64, 68), (1, 68, 64), (64, 87, 8), (88, 8, 87), (87, 89, 88), (9, 88, 89), (89, 87, 10), (67, 2, 66), (66, 89, 67), (10, 67, 89), (89, 66, 9), (88, 9, 65), (65, 63, 88), (8, 88, 63), (65, 0, 63), (90, 11, 69), (69, 64, 90), (8, 90, 64), (64, 69, 1), (9, 66, 13), (66, 2, 13), (0, 65, 12), (65, 9, 12), (91, 14, 71), (71, 69, 91), (11, 91, 69), (69, 71, 1), (92, 16, 73), (73, 67, 92), (10, 92, 67), (67, 73, 2), (92, 10, 93), (93, 94, 92), (16, 92, 94), (94, 93, 15), (72, 4, 74), (74, 94, 72), (15, 72, 94), (94, 74, 16), (17, 76, 18), (76, 5, 18), (2, 75, 13), (75, 17, 13), (77, 19, 95), (95, 70, 77), (6, 77, 70), (70, 95, 14), (78, 4, 72), (72, 96, 78), (19, 78, 96), (96, 72, 15), (79, 20, 97), (97, 74, 79), (4, 79, 74), (74, 97, 16), (98, 16, 97), (97, 99, 98), (17, 98, 99), (99, 97, 20), (80, 5, 76), (76, 99, 80), (20, 80, 99), (99, 76, 17), (98, 17, 75), (75, 73, 98), (16, 98, 73), (73, 75, 2), (100, 23, 83), (83, 78, 100), (19, 100, 78), (78, 83, 4), (100, 19, 101), (101, 102, 100), (23, 100, 102), (102, 101, 22), (82, 7, 84), (84, 102, 82), (22, 82, 102), (102, 84, 23), (81, 22, 101), (101, 77, 81), (6, 81, 77), (77, 101, 19), (103, 24, 85), (85, 80, 103), (20, 103, 80), (80, 85, 5), (103, 20, 104), (104, 105, 103), (24, 103, 105), (105, 104, 23), (84, 7, 86), (86, 105, 84), (23, 84, 105), (105, 86, 24), (83, 23, 104), (104, 79, 83), (4, 83, 79), (79, 104, 20), (5, 85, 21), (85, 24, 21), (14, 95, 25), (95, 19, 25), (1, 71, 25), (71, 14, 25), (10, 68, 26), (68, 1, 26), (19, 96, 31), (96, 15, 31), (15, 93, 33), (93, 10, 33), (52, 106, 33), (106, 15, 33), (15, 106, 31), (106, 52, 31)])
me_sphere.use_remesh_preserve_volume = False
me_sphere.use_remesh_preserve_attributes = False
me_sphere.use_mirror_vertex_groups = False
me_sphere.update()
me_plane = bpy.data.meshes.new('Plane')
me_plane.from_pydata([(4.25, 4.06, 0.0), (4.25, -4.25, 0.0), (-4.06, -4.25, 0.0), (-4.06, 4.06, 0.0)], [], [(0, 3, 2, 1)])
me_plane.materials.append(mat_transparent)
me_plane.use_remesh_preserve_volume = False
me_plane.use_remesh_preserve_attributes = False
me_plane.use_mirror_vertex_groups = False
me_plane.update()

# ---- objects
ob_plane_033 = bpy.data.objects.new('Plane.033', me_plane_068)
ob_plane_032 = bpy.data.objects.new('Plane.032', me_plane_067)
ob_cube_002 = bpy.data.objects.new('Cube.002', me_cube_004)
ob_cube_001 = bpy.data.objects.new('Cube.001', me_cube_003)
ob_plane_030 = bpy.data.objects.new('Plane.030', me_plane_066)
ob_plane_029 = bpy.data.objects.new('Plane.029', me_plane_065)
ob_plane_028 = bpy.data.objects.new('Plane.028', me_plane_064)
ob_plane_027 = bpy.data.objects.new('Plane.027', me_plane_063)
ob_plane_026 = bpy.data.objects.new('Plane.026', me_plane_062)
ob_plane_025 = bpy.data.objects.new('Plane.025', me_plane_061)
ob_plane_024 = bpy.data.objects.new('Plane.024', me_plane_060)
ob_plane_023 = bpy.data.objects.new('Plane.023', me_plane_059)
ob_plane_022 = bpy.data.objects.new('Plane.022', me_plane_058)
ob_plane_021 = bpy.data.objects.new('Plane.021', me_plane_057)
ob_plane_020 = bpy.data.objects.new('Plane.020', me_plane_031)
ob_plane_018 = bpy.data.objects.new('Plane.018', me_plane_029)
ob_cube = bpy.data.objects.new('Cube', me_cube)
ob_plane_016 = bpy.data.objects.new('Plane.016', me_plane_028)
ob_plane_010 = bpy.data.objects.new('Plane.010', me_plane_026)
ob_plane_009 = bpy.data.objects.new('Plane.009', me_plane_025)
ob_plane_008 = bpy.data.objects.new('Plane.008', me_plane_024)
ob_plane_015 = bpy.data.objects.new('Plane.015', me_plane_020)
ob_plane_014 = bpy.data.objects.new('Plane.014', me_plane_015)
ob_plane_013 = bpy.data.objects.new('Plane.013', me_plane_014)
ob_plane_012 = bpy.data.objects.new('Plane.012', me_plane_013)
ob_plane_011 = bpy.data.objects.new('Plane.011', me_plane_012)
ob_plane_007 = bpy.data.objects.new('Plane.007', me_plane_004)
ob_plane_002 = bpy.data.objects.new('Plane.002', me_plane_002)
ob_plane_001 = bpy.data.objects.new('Plane.001', me_plane_001)
ob_plane_017 = bpy.data.objects.new('Plane.017', me_plane_055)
ob_plane_019 = bpy.data.objects.new('Plane.019', me_plane_052)
ob_plane_006 = bpy.data.objects.new('Plane.006', me_plane_018)
ob_plane_004 = bpy.data.objects.new('Plane.004', me_plane_010)
ob_plane_031 = bpy.data.objects.new('Plane.031', me_plane_048)
ob_plane_005 = bpy.data.objects.new('Plane.005', me_plane_005)
ob_plane_003 = bpy.data.objects.new('Plane.003', me_plane_003)
ob_camera = bpy.data.objects.new('Camera', cam_camera_001)
ob_sphere = bpy.data.objects.new('Sphere', me_sphere)
ob_lamp_001 = bpy.data.objects.new('Lamp.001', light_lamp)
ob_plane = bpy.data.objects.new('Plane', me_plane)

# ---- transforms, parenting, visibility, modifiers, constraints
ob_plane_033.location = (0.0, 0.0, 0.0)
ob_plane_033.rotation_euler = (1.571, -0.0, -0.0)
ob_plane_033.scale = (1.0, 1.0, -1.0)
ob_plane_033.lock_rotations_4d = False
ob_plane_033.empty_display_type = 'ARROWS'
ob_plane_033.color = (0.0, 0.0, 0.0, 1.0)
ob_plane_033.lineart.crease_threshold = 0.0
ob_plane_032.location = (0.0, 0.0, 0.0)
ob_plane_032.rotation_euler = (1.571, -0.0, -0.0)
ob_plane_032.scale = (1.0, 1.0, -1.0)
ob_plane_032.lock_rotations_4d = False
ob_plane_032.empty_display_type = 'ARROWS'
ob_plane_032.color = (0.0, 0.0, 0.0, 1.0)
ob_plane_032.lineart.crease_threshold = 0.0
ob_cube_002.location = (0.0, 0.0, 0.0)
ob_cube_002.rotation_euler = (1.571, -0.0, 1.571)
ob_cube_002.lock_rotations_4d = False
ob_cube_002.empty_display_type = 'ARROWS'
ob_cube_002.color = (0.0, 0.0, 0.0, 1.0)
ob_cube_002.lineart.crease_threshold = 0.0
ob_cube_001.location = (-1.183e-17, -7.537e-25, 0.0)
ob_cube_001.rotation_euler = (1.571, -0.0, 1.571)
ob_cube_001.lock_rotations_4d = False
ob_cube_001.empty_display_type = 'ARROWS'
ob_cube_001.color = (0.0, 0.0, 0.0, 1.0)
ob_cube_001.lineart.crease_threshold = 0.0
ob_plane_030.location = (0.0, 0.0, 0.0)
ob_plane_030.rotation_euler = (1.571, -0.0, -1.571)
ob_plane_030.lock_rotations_4d = False
ob_plane_030.empty_display_type = 'ARROWS'
ob_plane_030.color = (0.0, 0.0, 0.0, 1.0)
ob_plane_030.lineart.crease_threshold = 0.0
ob_plane_029.location = (1.192e-07, 0.0, -1.192e-07)
ob_plane_029.rotation_euler = (1.571, -0.0, -1.571)
ob_plane_029.lock_rotations_4d = False
ob_plane_029.empty_display_type = 'ARROWS'
ob_plane_029.color = (0.0, 0.0, 0.0, 1.0)
ob_plane_029.lineart.crease_threshold = 0.0
ob_plane_028.location = (-5.96e-08, 0.0, 1.192e-07)
ob_plane_028.rotation_euler = (1.571, -0.0, -1.571)
ob_plane_028.lock_rotations_4d = False
ob_plane_028.empty_display_type = 'ARROWS'
ob_plane_028.color = (0.0, 0.0, 0.0, 1.0)
ob_plane_028.lineart.crease_threshold = 0.0
ob_plane_027.location = (0.0, 0.0, -1.421e-14)
ob_plane_027.rotation_euler = (1.571, -0.0, 1.571)
ob_plane_027.scale = (-1.0, 1.0, 1.0)
ob_plane_027.lock_rotations_4d = False
ob_plane_027.empty_display_type = 'ARROWS'
ob_plane_027.color = (0.0, 0.0, 0.0, 1.0)
ob_plane_027.lineart.crease_threshold = 0.0
ob_plane_026.location = (0.0, 2.384e-07, -1.421e-14)
ob_plane_026.rotation_euler = (1.571, -0.0, 1.571)
ob_plane_026.scale = (-1.0, 1.0, 1.0)
ob_plane_026.lock_rotations_4d = False
ob_plane_026.empty_display_type = 'ARROWS'
ob_plane_026.color = (0.0, 0.0, 0.0, 1.0)
ob_plane_026.lineart.crease_threshold = 0.0
ob_plane_025.location = (0.0, 0.0, -1.421e-14)
ob_plane_025.rotation_euler = (1.571, -0.0, 1.571)
ob_plane_025.scale = (-1.0, 1.0, 1.0)
ob_plane_025.lock_rotations_4d = False
ob_plane_025.empty_display_type = 'ARROWS'
ob_plane_025.color = (0.0, 0.0, 0.0, 1.0)
ob_plane_025.lineart.crease_threshold = 0.0
ob_plane_024.location = (0.0, 1.421e-14, -1.421e-14)
ob_plane_024.rotation_euler = (1.571, -0.0, 1.571)
ob_plane_024.scale = (-1.0, 1.0, 1.0)
ob_plane_024.lock_rotations_4d = False
ob_plane_024.empty_display_type = 'ARROWS'
ob_plane_024.color = (0.0, 0.0, 0.0, 1.0)
ob_plane_024.lineart.crease_threshold = 0.0
ob_plane_023.location = (0.0, -2.268e-30, 0.0)
ob_plane_023.rotation_euler = (1.571, -0.0, 0.0)
ob_plane_023.scale = (-1.0, 1.0, 1.0)
ob_plane_023.lock_rotations_4d = False
ob_plane_023.empty_display_type = 'ARROWS'
ob_plane_023.color = (0.0, 0.0, 0.0, 1.0)
ob_plane_023.lineart.crease_threshold = 0.0
ob_plane_022.location = (-2.243e-38, 0.0, 0.0)
ob_plane_022.rotation_euler = (1.571, -0.0, 1.571)
ob_plane_022.scale = (-1.0, 1.0, 1.0)
ob_plane_022.lock_rotations_4d = False
ob_plane_022.empty_display_type = 'ARROWS'
ob_plane_022.color = (0.0, 0.0, 0.0, 1.0)
ob_plane_022.lineart.crease_threshold = 0.0
ob_plane_021.location = (-7.105e-15, 0.0, -1.776e-15)
ob_plane_021.rotation_euler = (1.571, -0.0, 1.571)
ob_plane_021.scale = (-1.0, 1.0, 1.0)
ob_plane_021.lock_rotations_4d = False
ob_plane_021.empty_display_type = 'ARROWS'
ob_plane_021.color = (0.0, 0.0, 0.0, 1.0)
ob_plane_021.lineart.crease_threshold = 0.0
ob_plane_020.location = (0.0, 2.035e-29, 0.0)
ob_plane_020.rotation_euler = (1.571, -0.0, 0.0)
ob_plane_020.scale = (-1.0, 1.0, 1.0)
ob_plane_020.lock_rotations_4d = False
ob_plane_020.empty_display_type = 'ARROWS'
ob_plane_020.color = (0.0, 0.0, 0.0, 1.0)
ob_plane_020.lineart.crease_threshold = 0.0
ob_plane_018.location = (0.0, 0.0, 0.0)
ob_plane_018.rotation_euler = (1.571, -0.0, 1.571)
ob_plane_018.scale = (-1.0, 1.0, 1.0)
ob_plane_018.lock_rotations_4d = False
ob_plane_018.empty_display_type = 'ARROWS'
ob_plane_018.color = (0.0, 0.0, 0.0, 1.0)
ob_plane_018.lineart.crease_threshold = 0.0
ob_cube.location = (0.0, 1.528e-37, 0.0)
ob_cube.rotation_euler = (1.571, -0.0, 1.571)
ob_cube.lock_rotations_4d = False
ob_cube.empty_display_type = 'ARROWS'
ob_cube.color = (0.0, 0.0, 0.0, 1.0)
ob_cube.lineart.crease_threshold = 0.0
ob_plane_016.location = (0.0, 0.0, 0.0)
ob_plane_016.rotation_euler = (1.571, -0.0, 1.571)
ob_plane_016.scale = (-1.0, 1.0, 1.0)
ob_plane_016.lock_rotations_4d = False
ob_plane_016.empty_display_type = 'ARROWS'
ob_plane_016.color = (0.0, 0.0, 0.0, 1.0)
ob_plane_016.lineart.crease_threshold = 0.0
ob_plane_010.location = (0.0, 0.0, 0.0)
ob_plane_010.rotation_euler = (1.571, -0.0, 1.571)
ob_plane_010.scale = (-1.0, 1.0, 1.0)
ob_plane_010.lock_rotations_4d = False
ob_plane_010.empty_display_type = 'ARROWS'
ob_plane_010.color = (0.0, 0.0, 0.0, 1.0)
ob_plane_010.lineart.crease_threshold = 0.0
ob_plane_009.location = (-2.759e-37, 2.352e-32, 0.0)
ob_plane_009.rotation_euler = (1.571, -0.0, 1.571)
ob_plane_009.scale = (-1.0, 1.0, 1.0)
ob_plane_009.lock_rotations_4d = False
ob_plane_009.empty_display_type = 'ARROWS'
ob_plane_009.color = (0.0, 0.0, 0.0, 1.0)
ob_plane_009.lineart.crease_threshold = 0.0
ob_plane_008.location = (-1.721e-22, 0.0, 1.579e-24)
ob_plane_008.rotation_euler = (1.571, -0.0, 1.571)
ob_plane_008.scale = (-1.0, 1.0, 1.0)
ob_plane_008.lock_rotations_4d = False
ob_plane_008.empty_display_type = 'ARROWS'
ob_plane_008.color = (0.0, 0.0, 0.0, 1.0)
ob_plane_008.lineart.crease_threshold = 0.0
ob_plane_015.location = (0.0, 1.026e-29, 0.0)
ob_plane_015.rotation_euler = (1.571, -0.0, 1.571)
ob_plane_015.scale = (-1.0, 1.0, 1.0)
ob_plane_015.lock_rotations_4d = False
ob_plane_015.empty_display_type = 'ARROWS'
ob_plane_015.color = (0.0, 0.0, 0.0, 1.0)
ob_plane_015.lineart.crease_threshold = 0.0
ob_plane_014.location = (0.0, 0.0, 0.0)
ob_plane_014.rotation_euler = (1.571, -0.0, 1.571)
ob_plane_014.scale = (-1.0, 1.0, 1.0)
ob_plane_014.lock_rotations_4d = False
ob_plane_014.empty_display_type = 'ARROWS'
ob_plane_014.color = (0.0, 0.0, 0.0, 1.0)
ob_plane_014.lineart.crease_threshold = 0.0
ob_plane_013.location = (0.0, 0.0, 0.0)
ob_plane_013.rotation_euler = (1.571, -0.0, -0.0)
ob_plane_013.lock_rotations_4d = False
ob_plane_013.empty_display_type = 'ARROWS'
ob_plane_013.color = (0.0, 0.0, 0.0, 1.0)
ob_plane_013.lineart.crease_threshold = 0.0
ob_plane_012.location = (0.0, 0.0, 0.0)
ob_plane_012.rotation_euler = (1.571, -0.0, -0.0)
ob_plane_012.lock_rotations_4d = False
ob_plane_012.empty_display_type = 'ARROWS'
ob_plane_012.color = (0.0, 0.0, 0.0, 1.0)
ob_plane_012.lineart.crease_threshold = 0.0
ob_plane_011.location = (0.0, 0.0, 0.0)
ob_plane_011.rotation_euler = (1.571, -0.0, -0.0)
ob_plane_011.lock_rotations_4d = False
ob_plane_011.empty_display_type = 'ARROWS'
ob_plane_011.color = (0.0, 0.0, 0.0, 1.0)
ob_plane_011.lineart.crease_threshold = 0.0
ob_plane_007.location = (0.0, 2.847e-23, 0.0)
ob_plane_007.rotation_euler = (1.571, -0.0, 1.571)
ob_plane_007.scale = (-1.0, 1.0, 1.0)
ob_plane_007.lock_rotations_4d = False
ob_plane_007.empty_display_type = 'ARROWS'
ob_plane_007.color = (0.0, 0.0, 0.0, 1.0)
ob_plane_007.lineart.crease_threshold = 0.0
ob_plane_002.location = (0.0, -5.694e-23, 0.0)
ob_plane_002.rotation_euler = (1.571, -0.0, 1.571)
ob_plane_002.scale = (-1.0, 1.0, 1.0)
ob_plane_002.lock_rotations_4d = False
ob_plane_002.empty_display_type = 'ARROWS'
ob_plane_002.color = (0.0, 0.0, 0.0, 1.0)
ob_plane_002.lineart.crease_threshold = 0.0
ob_plane_001.location = (0.0, 1.026e-29, 0.0)
ob_plane_001.rotation_euler = (1.571, -0.0, 1.571)
ob_plane_001.scale = (-1.0, 1.0, 1.0)
ob_plane_001.lock_rotations_4d = False
ob_plane_001.empty_display_type = 'ARROWS'
ob_plane_001.color = (0.0, 0.0, 0.0, 1.0)
ob_plane_001.lineart.crease_threshold = 0.0
ob_plane_017.location = (0.0, 0.0, 0.0)
ob_plane_017.rotation_euler = (1.571, -0.0, 1.571)
ob_plane_017.scale = (-1.0, 1.0, 1.0)
ob_plane_017.lock_rotations_4d = False
ob_plane_017.empty_display_type = 'ARROWS'
ob_plane_017.color = (0.0, 0.0, 0.0, 1.0)
ob_plane_017.lineart.crease_threshold = 0.0
ob_plane_019.location = (0.0, 0.0, 0.0)
ob_plane_019.rotation_euler = (1.571, -0.0, 1.571)
ob_plane_019.scale = (-1.0, 1.0, 1.0)
ob_plane_019.lock_rotations_4d = False
ob_plane_019.empty_display_type = 'ARROWS'
ob_plane_019.color = (0.0, 0.0, 0.0, 1.0)
ob_plane_019.lineart.crease_threshold = 0.0
ob_plane_006.location = (0.0, 0.0, 0.0)
ob_plane_006.rotation_euler = (1.571, -0.0, 1.571)
ob_plane_006.scale = (-1.0, 1.0, 1.0)
ob_plane_006.lock_rotations_4d = False
ob_plane_006.empty_display_type = 'ARROWS'
ob_plane_006.color = (0.0, 0.0, 0.0, 1.0)
ob_plane_006.lineart.crease_threshold = 0.0
ob_plane_004.location = (0.0, 0.0, 0.0)
ob_plane_004.rotation_euler = (1.571, -0.0, 1.571)
ob_plane_004.scale = (-1.0, 1.0, 1.0)
ob_plane_004.lock_rotations_4d = False
ob_plane_004.empty_display_type = 'ARROWS'
ob_plane_004.color = (0.0, 0.0, 0.0, 1.0)
ob_plane_004.lineart.crease_threshold = 0.0
ob_plane_031.location = (0.0, 0.0, 0.0)
ob_plane_031.rotation_euler = (1.571, -0.0, 1.571)
ob_plane_031.lock_rotations_4d = False
ob_plane_031.empty_display_type = 'ARROWS'
ob_plane_031.color = (0.0, 0.0, 0.0, 1.0)
ob_plane_031.lineart.crease_threshold = 0.0
ob_plane_005.location = (1.282e-30, 0.0, -1.176e-32)
ob_plane_005.rotation_euler = (1.571, -0.0, 1.571)
ob_plane_005.lock_rotations_4d = False
ob_plane_005.empty_display_type = 'ARROWS'
ob_plane_005.color = (0.0, 0.0, 0.0, 1.0)
ob_plane_005.lineart.crease_threshold = 0.0
ob_plane_003.location = (1.282e-30, 0.0, -1.176e-32)
ob_plane_003.rotation_euler = (1.571, -0.0, 1.571)
ob_plane_003.lock_rotations_4d = False
ob_plane_003.empty_display_type = 'ARROWS'
ob_plane_003.color = (0.0, 0.0, 0.0, 1.0)
ob_plane_003.lineart.crease_threshold = 0.0
ob_camera.location = (10.0, -10.0, 11.6)
ob_camera.rotation_euler = (1.047, 0.0, 0.7854)
ob_camera.lock_rotations_4d = False
ob_camera.empty_display_type = 'ARROWS'
ob_camera.color = (0.0, 0.0, 0.0, 1.0)
ob_camera.lineart.crease_threshold = 0.0
ob_sphere.location = (-0.02993, 0.1261, 0.07312)
ob_sphere.rotation_euler = (1.571, -0.0, 1.571)
ob_sphere.lock_rotations_4d = False
ob_sphere.empty_display_type = 'ARROWS'
ob_sphere.color = (0.0, 0.0, 0.0, 1.0)
ob_sphere.show_instancer_for_render = False
ob_sphere.instance_type = 'VERTS'
ob_sphere.use_instance_vertices_rotation = True
ob_sphere.lineart.crease_threshold = 0.0
ob_lamp_001.parent = ob_sphere
ob_lamp_001.matrix_parent_inverse = Matrix(((-4.371e-08, 1.0, -2.118e-22, -0.1261), (4.371e-08, 1.911e-15, 1.0, -0.07312), (1.0, 4.371e-08, -4.371e-08, 0.02993), (0.0, 0.0, 0.0, 1.0)))
ob_lamp_001.location = (-0.02993, 0.1261, 0.07312)
ob_lamp_001.rotation_euler = (1.571, -0.0, 1.571)
ob_lamp_001.lock_rotations_4d = False
ob_lamp_001.empty_display_type = 'ARROWS'
ob_lamp_001.color = (0.0, 0.0, 0.0, 1.0)
ob_lamp_001.lineart.crease_threshold = 0.0
ob_plane.location = (0.0003072, 0.0003849, 0.0001214)
ob_plane.lock_rotations_4d = False
ob_plane.empty_display_type = 'ARROWS'
ob_plane.color = (0.0, 0.0, 0.0, 1.0)
ob_plane.lineart.crease_threshold = 0.0

# ---- collection membership
col_collection_1.objects.link(ob_plane_033)
col_collection_1.objects.link(ob_plane_032)
col_collection_1.objects.link(ob_cube_002)
col_collection_1.objects.link(ob_cube_001)
col_collection_1.objects.link(ob_plane_030)
col_collection_1.objects.link(ob_plane_029)
col_collection_1.objects.link(ob_plane_028)
col_collection_1.objects.link(ob_plane_027)
col_collection_1.objects.link(ob_plane_026)
col_collection_1.objects.link(ob_plane_025)
col_collection_1.objects.link(ob_plane_024)
col_collection_1.objects.link(ob_plane_023)
col_collection_1.objects.link(ob_plane_022)
col_collection_1.objects.link(ob_plane_021)
col_collection_1.objects.link(ob_plane_020)
col_collection_1.objects.link(ob_plane_018)
col_collection_1.objects.link(ob_cube)
col_collection_1.objects.link(ob_plane_016)
col_collection_1.objects.link(ob_plane_010)
col_collection_1.objects.link(ob_plane_009)
col_collection_1.objects.link(ob_plane_008)
col_collection_1.objects.link(ob_plane_015)
col_collection_1.objects.link(ob_plane_014)
col_collection_1.objects.link(ob_plane_013)
col_collection_1.objects.link(ob_plane_012)
col_collection_1.objects.link(ob_plane_011)
col_collection_1.objects.link(ob_plane_007)
col_collection_1.objects.link(ob_plane_002)
col_collection_1.objects.link(ob_plane_001)
col_collection_1.objects.link(ob_plane_017)
col_collection_1.objects.link(ob_plane_019)
col_collection_1.objects.link(ob_plane_006)
col_collection_1.objects.link(ob_plane_004)
col_collection_1.objects.link(ob_plane_031)
col_collection_1.objects.link(ob_plane_005)
col_collection_1.objects.link(ob_plane_003)
col_collection_2.objects.link(ob_camera)
col_collection_3.objects.link(ob_sphere)
col_collection_3.objects.link(ob_lamp_001)
col_collection_4.objects.link(ob_plane)

# ---- scene / render settings (as saved in the file)
scene.camera = ob_camera
scene.frame_start = 1; scene.frame_end = 250; scene.frame_set(11)
scene.render.engine = 'BLENDER_EEVEE_NEXT'
scene.render.image_settings.color_mode = 'RGB'
scene.render.image_settings.compression = 90
scene.render.resolution_x = 128
scene.render.resolution_y = 128
scene.render.pixel_aspect_x = 100.0
scene.render.pixel_aspect_y = 100.0
scene.render.fps = 25
scene.render.dither_intensity = 0.0
scene.render.use_compositing = False
scene.render.use_sequencer = False
scene.render.bake_bias = 0.0
scene.render.use_stamp_time = False
scene.render.use_stamp_date = False
scene.render.use_stamp_frame = False
scene.render.use_stamp_camera = False
scene.render.use_stamp_scene = False
scene.render.use_stamp_filename = False
scene.render.use_stamp_render_time = False
scene.render.stamp_font_size = 0
scene.cycles.use_denoising = False
scene.cycles.samples = 10
scene.cycles.sampling_pattern = 'TABULATED_SOBOL'
scene.cycles.light_sampling_threshold = 0.0
scene.cycles.use_adaptive_sampling = False
scene.cycles.use_light_tree = False
scene.cycles.blur_glossy = 0.0
scene.cycles.volume_bounces = 1
scene.cycles.pixel_filter_type = 'GAUSSIAN'
scene.cycles.sample_clamp_indirect = 0.0
scene.view_settings.view_transform = 'Raw'
bpy.context.view_layer.update()

